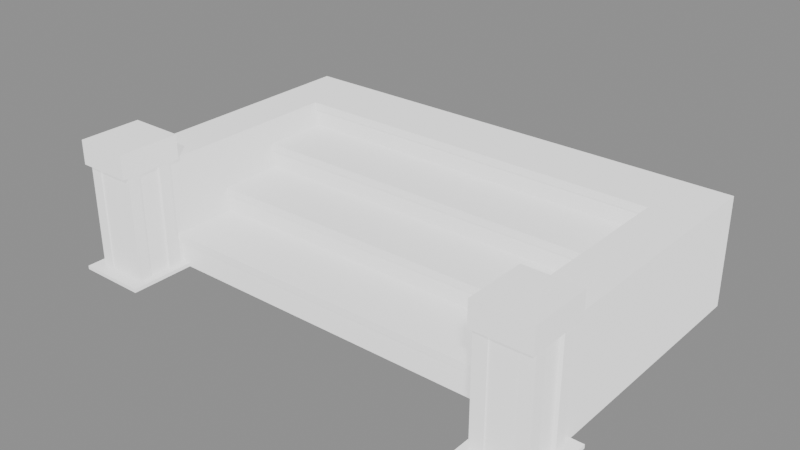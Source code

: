 # Source: ZMD_Blender_Tool.blend  (saved by Blender 5.2.44; exported with 4.5.12 LTS)
import bpy
from mathutils import Matrix  # noqa: F401  (used for matrix-valued properties, if any)

bpy.ops.wm.read_factory_settings(use_empty=True)
scene = bpy.context.scene
scene.name = 'Scene'

# ---- collections
col_s_mod_map02_base_1_002_01 = bpy.data.collections.new('S_mod_map02_base+1_002_01'); scene.collection.children.link(col_s_mod_map02_base_1_002_01)

# ---- materials (node trees are filled in below, after node groups)
mat_m_mod_base02_platform_1_007_02a = bpy.data.materials.new('M_mod_base02_platform+1_007_02a')

# ---- node groups
ng_zmd_lit_two = bpy.data.node_groups.new('ZMD_Lit_Two', 'ShaderNodeTree')
_s = ng_zmd_lit_two.interface.new_socket(name='BSDF', in_out='OUTPUT', socket_type='NodeSocketShader')
_s = ng_zmd_lit_two.interface.new_socket(name='固有色', in_out='OUTPUT', socket_type='NodeSocketColor')
_s.default_value = (0.0, 0.0, 0.0, 0.0)
_s = ng_zmd_lit_two.interface.new_socket(name='粗糙度', in_out='OUTPUT', socket_type='NodeSocketFloat')
_s = ng_zmd_lit_two.interface.new_socket(name='金属度', in_out='OUTPUT', socket_type='NodeSocketFloat')
_s.default_value = 1.0
_s.min_value = 0.0
_s.max_value = 1.0
_s = ng_zmd_lit_two.interface.new_socket(name='法线', in_out='OUTPUT', socket_type='NodeSocketColor')
_s = ng_zmd_lit_two.interface.new_socket(name='Ao', in_out='OUTPUT', socket_type='NodeSocketFloat')
_s = ng_zmd_lit_two.interface.new_socket(name='自发光', in_out='OUTPUT', socket_type='NodeSocketColor')
_s = ng_zmd_lit_two.interface.new_socket(name='透贴', in_out='OUTPUT', socket_type='NodeSocketFloat')
_s = ng_zmd_lit_two.interface.new_socket(name='顶点色', in_out='OUTPUT', socket_type='NodeSocketColor')
_s = ng_zmd_lit_two.interface.new_socket(name='贴图包', in_out='INPUT', socket_type='')
_s.menu_expanded = False
ng_zmd_lit_two.interface.new_panel('固有色')
_s = ng_zmd_lit_two.interface.new_socket(name='Color_Tiling', in_out='INPUT', socket_type='NodeSocketVector')
_s.default_value = (1.0, 1.0)
_s.min_value = 0.0
_s.max_value = 10.0
_s = ng_zmd_lit_two.interface.new_socket(name='Color_Offset', in_out='INPUT', socket_type='NodeSocketVector')
_s.default_value = (0.0, 0.0)
_s.min_value = -10.0
_s.max_value = 10.0
_s = ng_zmd_lit_two.interface.new_socket(name='Color_UV通道', in_out='INPUT', socket_type='')
_s.default_value = ''
_s.menu_expanded = False
_s = ng_zmd_lit_two.interface.new_socket(name='Color_底色', in_out='INPUT', socket_type='NodeSocketColor')
_s.default_value = (1.0, 1.0, 1.0, 1.0)
_s = ng_zmd_lit_two.interface.new_socket(name='Color_底色覆盖贴图颜色', in_out='INPUT', socket_type='NodeSocketFloat')
_s.subtype = 'FACTOR'
_s.min_value = 0.0
_s.max_value = 1.0
_s = ng_zmd_lit_two.interface.new_socket(name='Color_固有色变亮', in_out='INPUT', socket_type='NodeSocketFloat')
_s.subtype = 'FACTOR'
_s.default_value = 1.0
_s.min_value = 1.0
_s.max_value = 3.0
ng_zmd_lit_two.interface.new_panel('NRO')
_s = ng_zmd_lit_two.interface.new_socket(name='NRO_Tiling', in_out='INPUT', socket_type='NodeSocketVector')
_s.default_value = (1.0, 1.0)
_s.min_value = 0.0
_s.max_value = 10.0
_s = ng_zmd_lit_two.interface.new_socket(name='NRO_Offset', in_out='INPUT', socket_type='NodeSocketVector')
_s.default_value = (0.0, 0.0)
_s.min_value = -10.0
_s.max_value = 10.0
_s = ng_zmd_lit_two.interface.new_socket(name='NRO_UV通道', in_out='INPUT', socket_type='')
_s.default_value = ''
_s.menu_expanded = False
_s = ng_zmd_lit_two.interface.new_socket(name='NRO_法线贴图强度', in_out='INPUT', socket_type='NodeSocketFloat')
_s.subtype = 'FACTOR'
_s.default_value = 1.0
_s.min_value = 0.0
_s.max_value = 2.0
_s = ng_zmd_lit_two.interface.new_socket(name='NRO_双面材质反转背面法线', in_out='INPUT', socket_type='NodeSocketBool')
_s = ng_zmd_lit_two.interface.new_socket(name='NRO_使用本体法线', in_out='INPUT', socket_type='')
_s.default_value = ''
_s.menu_expanded = False
_s = ng_zmd_lit_two.interface.new_socket(name='本体法线贴图强度', in_out='INPUT', socket_type='NodeSocketFloat')
_s.subtype = 'FACTOR'
_s.default_value = 1.0
_s.min_value = 0.0
_s.max_value = 2.0
_s = ng_zmd_lit_two.interface.new_socket(name='本体法线AO强度', in_out='INPUT', socket_type='NodeSocketFloat')
_s.subtype = 'FACTOR'
_s.min_value = 0.0
_s.max_value = 1.0
ng_zmd_lit_two.interface.new_panel('PBR设置')
_s = ng_zmd_lit_two.interface.new_socket(name='PBR_Specular(Default 0.5)', in_out='INPUT', socket_type='NodeSocketFloat')
_s.subtype = 'FACTOR'
_s.default_value = 0.5
_s.min_value = 0.0
_s.max_value = 1.0
_s = ng_zmd_lit_two.interface.new_socket(name='PBR_最小粗糙度', in_out='INPUT', socket_type='NodeSocketFloat')
_s.subtype = 'FACTOR'
_s.min_value = 0.0
_s.max_value = 1.0
_s = ng_zmd_lit_two.interface.new_socket(name='PBR_最大粗糙度', in_out='INPUT', socket_type='NodeSocketFloat')
_s.subtype = 'FACTOR'
_s.default_value = 1.0
_s.min_value = 0.0
_s.max_value = 1.0
_s = ng_zmd_lit_two.interface.new_socket(name='PBR_AO强度', in_out='INPUT', socket_type='NodeSocketFloat')
_s.subtype = 'FACTOR'
_s.default_value = 1.0
_s.min_value = 0.0
_s.max_value = 1.0
ng_zmd_lit_two.interface.new_panel('自发光')
_s = ng_zmd_lit_two.interface.new_socket(name='自发光_通道', in_out='INPUT', socket_type='')
_s.default_value = ''
_s.menu_expanded = False
_s = ng_zmd_lit_two.interface.new_socket(name='自发光_UV', in_out='INPUT', socket_type='')
_s.default_value = ''
_s.menu_expanded = False
_s = ng_zmd_lit_two.interface.new_socket(name='自发光_不受固有色影响', in_out='INPUT', socket_type='NodeSocketBool')
_s.default_value = True
_s = ng_zmd_lit_two.interface.new_socket(name='自发光_颜色', in_out='INPUT', socket_type='NodeSocketColor')
_s.default_value = (1.0, 1.0, 1.0, 1.0)
_s = ng_zmd_lit_two.interface.new_socket(name='自发光_Emissive Speed', in_out='INPUT', socket_type='NodeSocketVector')
_s.default_value = (0.0, 0.0, 0.0, 0.0)
ng_zmd_lit_two.interface.new_panel('三通道混合')
_s = ng_zmd_lit_two.interface.new_socket(name='混合_三通道Mask贴图 - 仅PC', in_out='INPUT', socket_type='')
_s.default_value = ''
_s.menu_expanded = False
_s = ng_zmd_lit_two.interface.new_socket(name='混合_Tiling', in_out='INPUT', socket_type='NodeSocketVector')
_s.default_value = (1.0, 1.0)
_s = ng_zmd_lit_two.interface.new_socket(name='混合_Offset', in_out='INPUT', socket_type='NodeSocketVector')
_s.default_value = (0.0, 0.0)
_s = ng_zmd_lit_two.interface.new_socket(name='混合_UV通道', in_out='INPUT', socket_type='')
_s.default_value = ''
_s.menu_expanded = False
_s = ng_zmd_lit_two.interface.new_socket(name='混合_Mask R Color', in_out='INPUT', socket_type='NodeSocketColor')
_s.default_value = (1.0, 0.0, 0.0, 1.0)
_s = ng_zmd_lit_two.interface.new_socket(name='混合_Mask R Scale', in_out='INPUT', socket_type='NodeSocketFloat')
_s.subtype = 'FACTOR'
_s.min_value = 0.0
_s.max_value = 1.0
_s = ng_zmd_lit_two.interface.new_socket(name='混合_Mask R Offset', in_out='INPUT', socket_type='NodeSocketFloat')
_s.subtype = 'FACTOR'
_s.min_value = -1.0
_s.max_value = 1.0
_s = ng_zmd_lit_two.interface.new_socket(name='混合_Mask R Roughness', in_out='INPUT', socket_type='NodeSocketFloat')
_s.subtype = 'FACTOR'
_s.default_value = 0.25
_s.min_value = 0.0
_s.max_value = 1.0
_s = ng_zmd_lit_two.interface.new_socket(name='混合_Mask R Metallic', in_out='INPUT', socket_type='NodeSocketFloat')
_s.subtype = 'FACTOR'
_s.min_value = 0.0
_s.max_value = 1.0
_s = ng_zmd_lit_two.interface.new_socket(name='混合_Mask G Color', in_out='INPUT', socket_type='NodeSocketColor')
_s.default_value = (0.0, 1.0, 0.0, 1.0)
_s = ng_zmd_lit_two.interface.new_socket(name='混合_Mask G Scale', in_out='INPUT', socket_type='NodeSocketFloat')
_s.subtype = 'FACTOR'
_s.min_value = 0.0
_s.max_value = 1.0
_s = ng_zmd_lit_two.interface.new_socket(name='混合_Mask G Offset', in_out='INPUT', socket_type='NodeSocketFloat')
_s.subtype = 'FACTOR'
_s.min_value = -1.0
_s.max_value = 1.0
_s = ng_zmd_lit_two.interface.new_socket(name='混合_Mask G Roughness', in_out='INPUT', socket_type='NodeSocketFloat')
_s.subtype = 'FACTOR'
_s.default_value = 0.25
_s.min_value = 0.0
_s.max_value = 1.0
_s = ng_zmd_lit_two.interface.new_socket(name='混合_Mask G Metallic', in_out='INPUT', socket_type='NodeSocketFloat')
_s.subtype = 'FACTOR'
_s.min_value = 0.0
_s.max_value = 1.0
_s = ng_zmd_lit_two.interface.new_socket(name='混合_Mask B Color', in_out='INPUT', socket_type='NodeSocketColor')
_s.default_value = (0.0, 0.0, 1.0, 1.0)
_s = ng_zmd_lit_two.interface.new_socket(name='混合_Mask B Scale', in_out='INPUT', socket_type='NodeSocketFloat')
_s.subtype = 'FACTOR'
_s.min_value = 0.0
_s.max_value = 1.0
_s = ng_zmd_lit_two.interface.new_socket(name='混合_Mask B Offset', in_out='INPUT', socket_type='NodeSocketFloat')
_s.subtype = 'FACTOR'
_s.min_value = -1.0
_s.max_value = 1.0
_s = ng_zmd_lit_two.interface.new_socket(name='混合_Mask B Roughness', in_out='INPUT', socket_type='NodeSocketFloat')
_s.subtype = 'FACTOR'
_s.default_value = 0.25
_s.min_value = 0.0
_s.max_value = 1.0
_s = ng_zmd_lit_two.interface.new_socket(name='混合_Mask B Metallic', in_out='INPUT', socket_type='NodeSocketFloat')
_s.subtype = 'FACTOR'
_s.min_value = 0.0
_s.max_value = 1.0
ng_zmd_lit_two.interface.new_panel('透贴')
_s = ng_zmd_lit_two.interface.new_socket(name='透贴_通道', in_out='INPUT', socket_type='')
_s.default_value = ''
_s.menu_expanded = False
_s = ng_zmd_lit_two.interface.new_socket(name='透贴_Clip Threshold', in_out='INPUT', socket_type='NodeSocketFloat')
_s.subtype = 'FACTOR'
_s.default_value = 0.5
_s.min_value = 0.0
_s.max_value = 1.0
_N = ng_zmd_lit_two.nodes; _L = ng_zmd_lit_two.links
n0 = _N.new('NodeGroupInput'); n0.name = '组输入.003'; n0.location = (-6450, 2339)
n0.width = 195
n1 = _N.new('ShaderNodeSeparateColor'); n1.name = '分离颜色'; n1.location = (-4783, 2234)
n1.hide = True
n2 = _N.new('ShaderNodeCombineColor'); n2.name = '合并颜色'; n2.location = (-4605, 2265)
n2.width = 131
n2.hide = True
n2.inputs[2].default_value = 1.0
n3 = _N.new('NodeUndefined'); n3.name = 'Evaluate Closure'; n3.location = (-5074, 2337)
n3.inputs[3].default_value = (0.0, 0.0, 0.0)
n3.inputs[4].default_value = (0.0, 0.0, 0.0)
n4 = _N.new('GeometryNodeMenuSwitch'); n4.name = '菜单切换'; n4.location = (-5608, 1921)
n4.enum_items.clear()
_it = n4.enum_items.new('UV0')
_it = n4.enum_items.new('UV1')
n4.enum_definition.enum_definition.enum_definition.enum_definition.data_type = 'VECTOR'
n4.enum_definition.enum_definition.enum_definition.data_type = 'VECTOR'
n4.enum_definition.enum_definition.data_type = 'VECTOR'
n4.enum_definition.data_type = 'VECTOR'
n4.data_type = 'VECTOR'
n5 = _N.new('GeometryNodeMenuSwitch'); n5.name = '菜单切换.001'; n5.location = (-5610, 1737)
n5.enum_items.clear()
_it = n5.enum_items.new('UV0')
_it = n5.enum_items.new('UV1')
n5.enum_definition.enum_definition.enum_definition.enum_definition.data_type = 'VECTOR'
n5.enum_definition.enum_definition.enum_definition.data_type = 'VECTOR'
n5.enum_definition.enum_definition.data_type = 'VECTOR'
n5.enum_definition.data_type = 'VECTOR'
n5.data_type = 'VECTOR'
n6 = _N.new('ShaderNodeUVMap'); n6.name = 'UV Map'; n6.location = (-6008, 1636)
n6.width = 158
n6.hide = True
n6.uv_map = '1U'
n7 = _N.new('ShaderNodeUVMap'); n7.name = 'UV Map.001'; n7.location = (-6009, 1600)
n7.width = 152
n7.hide = True
n7.uv_map = '2U'
n8 = _N.new('ShaderNodeVectorMath'); n8.name = 'Vector Math'; n8.location = (-5421, 1882)
n8.hide = True
n8.operation = 'MULTIPLY'
n9 = _N.new('ShaderNodeVectorMath'); n9.name = 'Vector Math.001'; n9.location = (-5427, 1832)
n9.hide = True
n10 = _N.new('ShaderNodeVectorMath'); n10.name = 'Vector Math.002'; n10.location = (-5418, 1732)
n10.hide = True
n10.operation = 'MULTIPLY'
n11 = _N.new('ShaderNodeVectorMath'); n11.name = 'Vector Math.003'; n11.location = (-5418, 1696)
n11.width = 142
n11.hide = True
n12 = _N.new('NodeGroupInput'); n12.name = '组输入.004'; n12.location = (3987, 2533)
n12.width = 214
n13 = _N.new('GeometryNodeMenuSwitch'); n13.name = '菜单切换.002'; n13.location = (4617, 2501)
n13.enum_items.clear()
_it = n13.enum_items.new('不启用')
_it = n13.enum_items.new('Off')
_it = n13.enum_items.new('Legacy')
_it = n13.enum_items.new('G With Normal')
n14 = _N.new('NodeUndefined'); n14.name = '合并捆包'; n14.location = (-4387, 2324)
n15 = _N.new('NodeUndefined'); n15.name = '分离捆包.001'; n15.location = (109, -61)
n16 = _N.new('NodeUndefined'); n16.name = '合并捆包.002'; n16.location = (1110, -36)
n16.inputs[1].default_value = 0.0
n17 = _N.new('NodeGroupInput'); n17.name = '组输入.006'; n17.location = (29, -320)
n17.width = 195
n18 = _N.new('NodeFrame'); n18.name = '自发光.001'; n18.location = (9615, 2308)
n18.label = '透贴_Base_A'
n18.width = 1320
n19 = _N.new('NodeUndefined'); n19.name = '分离捆包.002'; n19.location = (195, -58)
n20 = _N.new('NodeUndefined'); n20.name = '合并捆包.003'; n20.location = (769, -36)
n21 = _N.new('NodeFrame'); n21.name = '自发光.002'; n21.location = (-1144, 2521)
n21.label = 'PBR配置'
n21.width = 980
n22 = _N.new('ShaderNodeMath'); n22.name = '运算'; n22.location = (807, -314)
n22.hide = True
n22.operation = 'GREATER_THAN'
n22.use_clamp = True
n23 = _N.new('ShaderNodeMapRange'); n23.name = '映射范围'; n23.location = (536, -161)
n23.hide = True
n24 = _N.new('NodeGroupInput'); n24.name = '组输入.007'; n24.location = (29, -275)
n24.width = 195
n25 = _N.new('ShaderNodeMix'); n25.name = '混合.002'; n25.location = (575, -276)
n26 = _N.new('NodeUndefined'); n26.name = '分离捆包.003'; n26.location = (29, -401)
n27 = _N.new('NodeGroupOutput'); n27.name = '组输出.001'; n27.location = (1496, -354)
n28 = _N.new('ShaderNodeVertexColor'); n28.name = 'Color Attribute.001'; n28.location = (1192, -588)
n29 = _N.new('ShaderNodeNormalMap'); n29.name = '法线贴图.001'; n29.location = (717, -540)
n29.hide = True
n30 = _N.new('ShaderNodeMix'); n30.name = '混合.007'; n30.location = (272, -403)
n30.hide = True
n30.data_type = 'RGBA'
n30.blend_type = 'MULTIPLY'
n31 = _N.new('ShaderNodeBsdfPrincipled'); n31.name = '原理化 BSDF.001'; n31.location = (915, -360)
n31.inputs[28].default_value = 1.0
n32 = _N.new('NodeFrame'); n32.name = '帧.001'; n32.location = (14386, 3243)
n32.label = '材质输出'
n32.width = 1665
n33 = _N.new('NodeUndefined'); n33.name = '分离捆包.004'; n33.location = (1240, -36)
n34 = _N.new('NodeReroute'); n34.name = '转接点'; n34.location = (237, -41)
n34.width = 14
n35 = _N.new('NodeReroute'); n35.name = '转接点.001'; n35.location = (238, -66)
n35.width = 14
n35.socket_idname = 'NodeSocketFloat'
n36 = _N.new('NodeReroute'); n36.name = '转接点.002'; n36.location = (240, -92)
n36.width = 14
n36.socket_idname = 'NodeSocketFloat'
n37 = _N.new('NodeReroute'); n37.name = '转接点.003'; n37.location = (241, -115)
n37.width = 14
n38 = _N.new('NodeReroute'); n38.name = '转接点.004'; n38.location = (244, -141)
n38.width = 14
n38.socket_idname = 'NodeSocketFloat'
n39 = _N.new('NodeReroute'); n39.name = '转接点.011'; n39.location = (245, -166)
n39.width = 14
n40 = _N.new('NodeReroute'); n40.name = '转接点.012'; n40.location = (244, -197)
n40.width = 14
n40.socket_idname = 'NodeSocketFloat'
n41 = _N.new('ShaderNodeMix'); n41.name = '混合'; n41.location = (2203, -283)
n41.label = '颜色'
n41.data_type = 'RGBA'
n42 = _N.new('ShaderNodeMix'); n42.name = '混合.008'; n42.location = (2203, -508)
n42.label = '粗糙度'
n43 = _N.new('ShaderNodeMix'); n43.name = '混合.009'; n43.location = (2202, -683)
n43.label = '金属度'
n44 = _N.new('ShaderNodeMix'); n44.name = '混合.010'; n44.location = (2199, -878)
n44.label = 'AO'
n44.hide = True
n44.inputs[3].default_value = 1.0
n45 = _N.new('ShaderNodeMix'); n45.name = '混合.011'; n45.location = (2194, -935)
n45.label = '法线'
n45.hide = True
n45.data_type = 'RGBA'
n45.inputs[7].default_value = (0.214, 0.214, 1.0, 1.0)
n46 = _N.new('ShaderNodeSeparateColor'); n46.name = '分离颜色.001'; n46.location = (996, -331)
n47 = _N.new('NodeReroute'); n47.name = '转接点.013'; n47.location = (2023, -437)
n47.width = 14
n47.socket_idname = 'NodeSocketFloat'
n48 = _N.new('ShaderNodeMix'); n48.name = '混合.012'; n48.location = (2492, -290)
n48.label = '颜色'
n48.data_type = 'RGBA'
n49 = _N.new('ShaderNodeMix'); n49.name = '混合.013'; n49.location = (2491, -515)
n49.label = '粗糙度'
n50 = _N.new('ShaderNodeMix'); n50.name = '混合.014'; n50.location = (2490, -690)
n50.label = '金属度'
n51 = _N.new('ShaderNodeMix'); n51.name = '混合.015'; n51.location = (2487, -884)
n51.label = 'AO'
n51.hide = True
n51.inputs[3].default_value = 1.0
n52 = _N.new('ShaderNodeMix'); n52.name = '混合.016'; n52.location = (2482, -941)
n52.label = '法线'
n52.hide = True
n52.data_type = 'RGBA'
n52.inputs[7].default_value = (0.214, 0.214, 1.0, 1.0)
n53 = _N.new('NodeReroute'); n53.name = '转接点.014'; n53.location = (2311, -444)
n53.width = 14
n53.socket_idname = 'NodeSocketFloat'
n54 = _N.new('ShaderNodeMix'); n54.name = '混合.017'; n54.location = (2775, -295)
n54.label = '颜色'
n54.data_type = 'RGBA'
n55 = _N.new('ShaderNodeMix'); n55.name = '混合.018'; n55.location = (2775, -520)
n55.label = '粗糙度'
n56 = _N.new('ShaderNodeMix'); n56.name = '混合.019'; n56.location = (2774, -695)
n56.label = '金属度'
n57 = _N.new('ShaderNodeMix'); n57.name = '混合.020'; n57.location = (2770, -891)
n57.label = 'AO'
n57.hide = True
n57.inputs[3].default_value = 1.0
n58 = _N.new('ShaderNodeMix'); n58.name = '混合.021'; n58.location = (2766, -946)
n58.label = '法线'
n58.hide = True
n58.data_type = 'RGBA'
n58.inputs[7].default_value = (0.214, 0.214, 1.0, 1.0)
n59 = _N.new('NodeReroute'); n59.name = '转接点.015'; n59.location = (2595, -449)
n59.width = 14
n59.socket_idname = 'NodeSocketFloat'
n60 = _N.new('NodeUndefined'); n60.name = '合并捆包.004'; n60.location = (3117, -46)
n61 = _N.new('NodeFrame'); n61.name = '帧.002'; n61.location = (460, 1904)
n61.label = '混合_Off模式'
n61.width = 3401
n62 = _N.new('NodeGroupInput'); n62.name = '组输入.008'; n62.location = (939, -545)
n62.width = 214
n63 = _N.new('ShaderNodeMath'); n63.name = 'Math'; n63.location = (1263, -394)
n63.hide = True
n63.operation = 'MULTIPLY'
n64 = _N.new('ShaderNodeBrightContrast'); n64.name = 'Brightness/Contrast'; n64.location = (1265, -353)
n64.hide = True
n65 = _N.new('ShaderNodeMath'); n65.name = 'Math.001'; n65.location = (1263, -481)
n65.hide = True
n65.operation = 'MULTIPLY'
n66 = _N.new('ShaderNodeBrightContrast'); n66.name = 'Brightness/Contrast.001'; n66.location = (1265, -440)
n66.hide = True
n67 = _N.new('ShaderNodeMath'); n67.name = 'Math.002'; n67.location = (1256, -563)
n67.hide = True
n67.operation = 'MULTIPLY'
n68 = _N.new('ShaderNodeBrightContrast'); n68.name = 'Brightness/Contrast.002'; n68.location = (1258, -522)
n68.hide = True
n69 = _N.new('NodeUndefined'); n69.name = '分离捆包.006'; n69.location = (144, -163)
n70 = _N.new('NodeUndefined'); n70.name = '合并捆包.006'; n70.location = (1530, -152)
n70.inputs[1].default_value = 0.0
n71 = _N.new('NodeGroupInput'); n71.name = '组输入.009'; n71.location = (30, -36)
n71.width = 195
n72 = _N.new('ShaderNodeVectorMath'); n72.name = '矢量运算.002'; n72.location = (1190, -353)
n72.hide = True
n73 = _N.new('ShaderNodeMix'); n73.name = '混合.022'; n73.location = (1328, -140)
n73.hide = True
n73.data_type = 'RGBA'
n74 = _N.new('ShaderNodeVectorMath'); n74.name = '矢量运算.003'; n74.location = (874, -258)
n74.hide = True
n74.operation = 'MULTIPLY'
n75 = _N.new('NodeFrame'); n75.name = '自发光.003'; n75.location = (6029, 1262)
n75.label = '自发光_Base_A'
n75.width = 1740
n76 = _N.new('NodeReroute'); n76.name = '转接点.018'; n76.location = (747, -368)
n76.width = 14
n76.socket_idname = 'NodeSocketVector4D'
n77 = _N.new('NodeReroute'); n77.name = '转接点.019'; n77.location = (1126, -321)
n77.width = 14
n77.socket_idname = 'NodeSocketVector'
n78 = _N.new('NodeGroupInput'); n78.name = '组输入.010'; n78.location = (7785, 2629)
n78.width = 195
n79 = _N.new('GeometryNodeMenuSwitch'); n79.name = '菜单切换.009'; n79.location = (8217, 2604)
n79.enum_items.clear()
_it = n79.enum_items.new('不启用')
_it = n79.enum_items.new('Emissive Map')
_it = n79.enum_items.new('Base Color A')
_it = n79.enum_items.new('Normal Map A')
n80 = _N.new('NodeReroute'); n80.name = '转接点.005'; n80.location = (5990, 919)
n80.width = 14
n80.socket_idname = 'NodeSocketBundle'
n81 = _N.new('NodeGroupInput'); n81.name = '组输入.012'; n81.location = (10777, 2664)
n81.width = 195
n82 = _N.new('GeometryNodeMenuSwitch'); n82.name = '菜单切换.004'; n82.location = (11176, 2630)
n82.enum_items.clear()
_it = n82.enum_items.new('不启用')
_it = n82.enum_items.new('Base Color_A')
_it = n82.enum_items.new('NRO_A')
n83 = _N.new('NodeUndefined'); n83.name = '分离捆包.008'; n83.location = (109, -61)
n84 = _N.new('NodeUndefined'); n84.name = '合并捆包.008'; n84.location = (1110, -36)
n84.inputs[4].default_value = 1.0
n85 = _N.new('NodeGroupInput'); n85.name = '组输入.013'; n85.location = (29, -320)
n85.width = 195
n86 = _N.new('NodeFrame'); n86.name = '自发光.005'; n86.location = (9610, 1850)
n86.label = '透贴_NRO_A'
n86.width = 1320
n87 = _N.new('ShaderNodeMath'); n87.name = '运算.001'; n87.location = (827, -268)
n87.hide = True
n87.operation = 'GREATER_THAN'
n87.use_clamp = True
n88 = _N.new('NodeReroute'); n88.name = '转接点.006'; n88.location = (9636, 2041)
n88.width = 14
n88.socket_idname = 'NodeSocketBundle'
n89 = _N.new('NodeUndefined'); n89.name = '分离捆包.009'; n89.location = (631, -162)
n90 = _N.new('NodeUndefined'); n90.name = '合并捆包.009'; n90.location = (2079, -150)
n91 = _N.new('NodeGroupInput'); n91.name = '组输入.014'; n91.location = (517, -36)
n91.width = 195
n92 = _N.new('ShaderNodeVectorMath'); n92.name = '矢量运算.006'; n92.location = (1573, -353)
n92.hide = True
n93 = _N.new('ShaderNodeMix'); n93.name = '混合.024'; n93.location = (1884, -172)
n93.hide = True
n93.data_type = 'RGBA'
n94 = _N.new('ShaderNodeVectorMath'); n94.name = '矢量运算.007'; n94.location = (1241, -296)
n94.hide = True
n94.operation = 'MULTIPLY'
n95 = _N.new('NodeFrame'); n95.name = '自发光.006'; n95.location = (5548, 2096)
n95.label = '自发光_Emissive Map'
n95.width = 2290
n96 = _N.new('NodeReroute'); n96.name = '转接点.022'; n96.location = (1235, -368)
n96.width = 14
n96.socket_idname = 'NodeSocketVector4D'
n97 = _N.new('NodeReroute'); n97.name = '转接点.023'; n97.location = (1507, -320)
n97.width = 14
n97.socket_idname = 'NodeSocketVector'
n98 = _N.new('NodeReroute'); n98.name = '转接点.007'; n98.location = (-5825, 1619)
n98.width = 14
n98.socket_idname = 'NodeSocketVector'
n99 = _N.new('NodeReroute'); n99.name = '转接点.008'; n99.location = (-5824, 1588)
n99.width = 14
n99.socket_idname = 'NodeSocketVector'
n100 = _N.new('NodeGroupInput'); n100.name = '组输入.005'; n100.location = (30, -380)
n100.width = 195
n101 = _N.new('NodeUndefined'); n101.name = 'Evaluate Closure.001'; n101.location = (693, -379)
n101.inputs[1].default_value = (0.0, 0.0, 0.0)
n101.inputs[2].default_value = (0.0, 0.0, 0.0)
n101.inputs[3].default_value = (0.0, 0.0, 0.0)
n102 = _N.new('ShaderNodeUVMap'); n102.name = 'UV Map.002'; n102.location = (51, -534)
n102.width = 158
n102.hide = True
n102.uv_map = '1U'
n103 = _N.new('ShaderNodeUVMap'); n103.name = 'UV Map.003'; n103.location = (50, -571)
n103.width = 152
n103.hide = True
n103.uv_map = '2U'
n104 = _N.new('GeometryNodeMenuSwitch'); n104.name = '菜单切换.010'; n104.location = (299, -464)
n104.enum_items.clear()
_it = n104.enum_items.new('UV0')
_it = n104.enum_items.new('UV1')
n104.enum_definition.enum_definition.enum_definition.enum_definition.data_type = 'VECTOR'
n104.enum_definition.enum_definition.enum_definition.data_type = 'VECTOR'
n104.enum_definition.enum_definition.data_type = 'VECTOR'
n104.enum_definition.data_type = 'VECTOR'
n104.data_type = 'VECTOR'
n105 = _N.new('ShaderNodeVectorMath'); n105.name = 'Vector Math.014'; n105.location = (498, -509)
n105.hide = True
n105.operation = 'MULTIPLY'
n106 = _N.new('ShaderNodeVectorMath'); n106.name = 'Vector Math.015'; n106.location = (499, -540)
n106.width = 158
n106.hide = True
n107 = _N.new('NodeReroute'); n107.name = '转接点.009'; n107.location = (234, -551)
n107.width = 14
n107.socket_idname = 'NodeSocketVector'
n108 = _N.new('NodeReroute'); n108.name = '转接点.010'; n108.location = (235, -583)
n108.width = 14
n108.socket_idname = 'NodeSocketVector'
n109 = _N.new('NodeGroupInput'); n109.name = '组输入.015'; n109.location = (30, -415)
n109.width = 195
n110 = _N.new('ShaderNodeUVMap'); n110.name = 'UV Map.004'; n110.location = (42, -562)
n110.width = 158
n110.hide = True
n110.uv_map = '1U'
n111 = _N.new('ShaderNodeUVMap'); n111.name = 'UV Map.005'; n111.location = (41, -599)
n111.width = 152
n111.hide = True
n111.uv_map = '2U'
n112 = _N.new('GeometryNodeMenuSwitch'); n112.name = '菜单切换.006'; n112.location = (290, -474)
n112.enum_items.clear()
_it = n112.enum_items.new('UV0')
_it = n112.enum_items.new('UV1')
n112.enum_definition.enum_definition.enum_definition.enum_definition.data_type = 'VECTOR'
n112.enum_definition.enum_definition.enum_definition.data_type = 'VECTOR'
n112.enum_definition.enum_definition.data_type = 'VECTOR'
n112.enum_definition.data_type = 'VECTOR'
n112.data_type = 'VECTOR'
n113 = _N.new('ShaderNodeVectorMath'); n113.name = 'Vector Math.006'; n113.location = (478, -489)
n113.hide = True
n113.operation = 'MULTIPLY'
n114 = _N.new('ShaderNodeVectorMath'); n114.name = 'Vector Math.007'; n114.location = (479, -520)
n114.width = 142
n114.hide = True
n115 = _N.new('NodeUndefined'); n115.name = 'Evaluate Closure.002'; n115.location = (682, -375)
n115.inputs[1].default_value = (0.0, 0.0, 0.0)
n115.inputs[2].default_value = (0.0, 0.0, 0.0)
n115.inputs[4].default_value = (0.0, 0.0, 0.0)
n116 = _N.new('NodeReroute'); n116.name = '转接点.016'; n116.location = (874, 2424)
n116.width = 14
n116.socket_idname = 'NodeSocketBundle'
n117 = _N.new('ShaderNodeSeparateColor'); n117.name = '分离颜色.002'; n117.location = (920, -389)
n118 = _N.new('NodeUndefined'); n118.name = '合并捆包.001'; n118.location = (10883, 2542)
n118.hide = True
n118.inputs[6].default_value = 1.0
n119 = _N.new('NodeUndefined'); n119.name = '分离捆包.011'; n119.location = (10707, 2542)
n119.hide = True
n120 = _N.new('NodeGroupInput'); n120.name = '组输入.016'; n120.location = (50, -320)
n120.width = 195
n121 = _N.new('NodeGroupInput'); n121.name = '组输入'; n121.location = (29, -514)
n121.width = 223
n122 = _N.new('GeometryNodeMenuSwitch'); n122.name = '菜单切换.003'; n122.location = (13771, 2694)
n122.enum_items.clear()
_it = n122.enum_items.new('关闭本体法线')
_it = n122.enum_items.new('开启本体法线')
n123 = _N.new('NodeUndefined'); n123.name = 'Evaluate Closure.003'; n123.location = (330, -299)
n123.inputs[1].default_value = (0.0, 0.0, 0.0)
n123.inputs[2].default_value = (0.0, 0.0, 0.0)
n123.inputs[3].default_value = (0.0, 0.0, 0.0)
n123.inputs[4].default_value = (0.0, 0.0, 0.0)
n124 = _N.new('ShaderNodeBrightContrast'); n124.name = '亮度/对比度'; n124.location = (689, -316)
n125 = _N.new('ShaderNodeMath'); n125.name = '运算.002'; n125.location = (442, -442)
n125.hide = True
n125.operation = 'SUBTRACT'
n125.inputs[1].default_value = 1.0
n126 = _N.new('ShaderNodeMix'); n126.name = '混合.001'; n126.location = (699, -472)
n126.inputs[2].default_value = 1.0
n127 = _N.new('NodeUndefined'); n127.name = '分离捆包.005'; n127.location = (153, -59)
n128 = _N.new('NodeUndefined'); n128.name = '合并捆包.005'; n128.location = (1213, -36)
n129 = _N.new('NodeGroupInput'); n129.name = '组输入.001'; n129.location = (13162, 2760)
n129.width = 223
n130 = _N.new('ShaderNodeMath'); n130.name = '运算.003'; n130.location = (980, -448)
n130.hide = True
n130.operation = 'MULTIPLY'
n131 = _N.new('ShaderNodeMix'); n131.name = '混合.003'; n131.location = (1000, -124)
n131.hide = True
n131.data_type = 'RGBA'
n131.blend_type = 'OVERLAY'
n131.clamp_result = True
n131.inputs[0].default_value = 1.0
n132 = _N.new('NodeFrame'); n132.name = '本体法线'; n132.location = (12090, 2269)
n132.label = '本体法线'
n132.width = 1382
n133 = _N.new('ShaderNodeMath'); n133.name = '运算.004'; n133.location = (408, -418)
n133.hide = True
n133.operation = 'MULTIPLY'
n133.use_clamp = True
n134 = _N.new('NodeUndefined'); n134.name = '分离捆包.010'; n134.location = (143, -243)
n135 = _N.new('NodeUndefined'); n135.name = '合并捆包.010'; n135.location = (1472, -231)
n135.inputs[4].default_value = 1.0
n136 = _N.new('NodeGroupInput'); n136.name = '组输入.017'; n136.location = (29, -117)
n136.width = 195
n137 = _N.new('ShaderNodeVectorMath'); n137.name = '矢量运算.008'; n137.location = (1199, -432)
n137.hide = True
n138 = _N.new('ShaderNodeMix'); n138.name = '混合.025'; n138.location = (1304, -36)
n138.data_type = 'RGBA'
n139 = _N.new('ShaderNodeVectorMath'); n139.name = '矢量运算.009'; n139.location = (857, -362)
n139.hide = True
n139.operation = 'MULTIPLY'
n140 = _N.new('NodeFrame'); n140.name = '自发光.007'; n140.location = (6061, 716)
n140.label = '自发光_NRO_A'
n140.width = 1683
n141 = _N.new('NodeReroute'); n141.name = '转接点.024'; n141.location = (675, -448)
n141.width = 14
n141.socket_idname = 'NodeSocketVector4D'
n142 = _N.new('NodeReroute'); n142.name = '转接点.025'; n142.location = (1125, -401)
n142.width = 14
n142.socket_idname = 'NodeSocketVector'
n143 = _N.new('ShaderNodeMix'); n143.name = '混合.026'; n143.location = (1128, -244)
n143.hide = True
n143.data_type = 'RGBA'
n144 = _N.new('NodeReroute'); n144.name = '转接点.017'; n144.location = (1064, -224)
n144.width = 14
n145 = _N.new('NodeReroute'); n145.name = '转接点.026'; n145.location = (782, -378)
n145.width = 14
n145.socket_idname = 'NodeSocketFloat'
n146 = _N.new('ShaderNodeVectorMath'); n146.name = '矢量运算.010'; n146.location = (857, -435)
n146.hide = True
n146.operation = 'MULTIPLY'
n147 = _N.new('NodeReroute'); n147.name = '转接点.027'; n147.location = (6086, 287)
n147.width = 14
n147.socket_idname = 'NodeSocketBundle'
n148 = _N.new('NodeReroute'); n148.name = '转接点.028'; n148.location = (7811, 456)
n148.width = 14
n148.socket_idname = 'NodeSocketBundle'
n149 = _N.new('NodeReroute'); n149.name = '转接点.020'; n149.location = (755, -280)
n149.width = 14
n149.socket_idname = 'NodeSocketFloat'
n150 = _N.new('ShaderNodeVectorMath'); n150.name = '矢量运算.011'; n150.location = (897, -350)
n150.hide = True
n150.operation = 'MULTIPLY'
n151 = _N.new('ShaderNodeMix'); n151.name = '混合.027'; n151.location = (1153, -195)
n151.hide = True
n151.data_type = 'RGBA'
n152 = _N.new('NodeReroute'); n152.name = '转接点.021'; n152.location = (1114, -157)
n152.width = 14
n153 = _N.new('ShaderNodeVectorMath'); n153.name = '矢量运算.012'; n153.location = (1277, -351)
n153.hide = True
n153.operation = 'MULTIPLY'
n154 = _N.new('NodeReroute'); n154.name = '转接点.029'; n154.location = (1183, -335)
n154.width = 14
n154.socket_idname = 'NodeSocketFloat'
n155 = _N.new('ShaderNodeMix'); n155.name = '混合.028'; n155.location = (1693, -210)
n155.hide = True
n155.data_type = 'RGBA'
n156 = _N.new('NodeReroute'); n156.name = '转接点.030'; n156.location = (1533, -188)
n156.width = 14
n157 = _N.new('NodeUndefined'); n157.name = '分离捆包.007'; n157.location = (135, -55)
n158 = _N.new('NodeUndefined'); n158.name = '合并捆包.007'; n158.location = (899, -36)
n159 = _N.new('NodeGroupInput'); n159.name = '组输入.011'; n159.location = (29, -386)
n159.width = 195
n160 = _N.new('ShaderNodeMix'); n160.name = '混合.004'; n160.location = (732, -262)
n160.data_type = 'RGBA'
n160.clamp_result = True
n161 = _N.new('ShaderNodeVectorMath'); n161.name = '矢量运算'; n161.location = (522, -326)
n161.hide = True
n161.operation = 'MULTIPLY'
n162 = _N.new('ShaderNodeVectorMath'); n162.name = '矢量运算.001'; n162.location = (350, -301)
n162.hide = True
n162.operation = 'MULTIPLY'
n163 = _N.new('NodeFrame'); n163.name = '帧'; n163.location = (-3925, 2360)
n163.label = '基础固有色颜色调整'
n163.width = 1110
n164 = _N.new('NodeUndefined'); n164.name = '分离捆包.012'; n164.location = (43, -55)
n165 = _N.new('NodeUndefined'); n165.name = '合并捆包.011'; n165.location = (886, -36)
n166 = _N.new('NodeGroupInput'); n166.name = '组输入.018'; n166.location = (29, -289)
n166.width = 195
n167 = _N.new('ShaderNodeVectorMath'); n167.name = '矢量运算.005'; n167.location = (-2484, 599)
n167.operation = 'MULTIPLY'
n167.inputs[1].default_value = (2.0, 2.0, 2.0)
n168 = _N.new('NodeFrame'); n168.name = '帧.003'; n168.location = (-2440, 2373)
n168.label = '基础法线调整'
n168.width = 1097
n169 = _N.new('ShaderNodeVectorMath'); n169.name = '矢量运算.013'; n169.location = (-2323, 578)
n169.operation = 'SUBTRACT'
n169.inputs[1].default_value = (1.0, 1.0, 1.0)
n170 = _N.new('ShaderNodeVectorMath'); n170.name = '矢量运算.014'; n170.location = (-2144, 583)
n170.operation = 'SCALE'
n170.inputs[1].default_value = (1.0, 1.0, 1.0)
n171 = _N.new('ShaderNodeCombineXYZ'); n171.name = '合并 XYZ'; n171.location = (-1110, 586)
n172 = _N.new('ShaderNodeSeparateXYZ'); n172.name = '分离 XYZ'; n172.location = (-2139, 364)
n173 = _N.new('ShaderNodeMath'); n173.name = '运算.005'; n173.location = (-1835, 466)
n173.operation = 'POWER'
n173.inputs[1].default_value = 2.0
n174 = _N.new('ShaderNodeMath'); n174.name = '运算.006'; n174.location = (-1840, 305)
n174.operation = 'POWER'
n174.inputs[1].default_value = 2.0
n175 = _N.new('ShaderNodeMath'); n175.name = '运算.007'; n175.location = (-1649, 398)
n176 = _N.new('ShaderNodeMath'); n176.name = '运算.008'; n176.location = (-1459, 379)
n176.operation = 'SUBTRACT'
n176.inputs[0].default_value = 1.0
n177 = _N.new('ShaderNodeMath'); n177.name = '运算.009'; n177.location = (-1292, 401)
n177.operation = 'SQRT'
n177.inputs[1].default_value = 1.0
n178 = _N.new('ShaderNodeSeparateXYZ'); n178.name = '分离 XYZ.001'; n178.location = (-1586, 597)
n179 = _N.new('ShaderNodeSeparateColor'); n179.name = '分离 RGB.023'; n179.location = (-2045, 1770)
n179.hide = True
n180 = _N.new('ShaderNodeCombineColor'); n180.name = '合并 RGB.014'; n180.location = (-1623, 1776)
n180.hide = True
n181 = _N.new('ShaderNodeMath'); n181.name = '运算.075'; n181.location = (-2044, 1838)
n181.hide = True
n181.inputs[1].default_value = 1.0
n181.inputs[2].default_value = 0.0
n182 = _N.new('ShaderNodeMath'); n182.name = '运算.076'; n182.location = (-2044, 1872)
n182.hide = True
n182.operation = 'SUBTRACT'
n182.inputs[0].default_value = 0.0
n182.inputs[2].default_value = 0.0
n183 = _N.new('ShaderNodeMix'); n183.name = '混合.033'; n183.location = (-1825, 1866)
n183.width = 153
n183.hide = True
n184 = _N.new('ShaderNodeMix'); n184.name = '混合.034'; n184.location = (-1819, 1813)
n184.hide = True
n185 = _N.new('NodeUndefined'); n185.name = 'Closure Input.004'; n185.location = (-2643, 1811)
n186 = _N.new('NodeUndefined'); n186.name = 'Closure Output.004'; n186.location = (-1462, 1862)
n187 = _N.new('ShaderNodeMath'); n187.name = 'Node.001'; n187.location = (-2205, 1853)
n187.hide = True
n187.operation = 'SUBTRACT'
n187.inputs[2].default_value = 0.0
n188 = _N.new('ShaderNodeMath'); n188.name = 'Node.002'; n188.location = (-2366, 1835)
n188.hide = True
n188.operation = 'DIVIDE'
n188.inputs[1].default_value = 2.0
n188.inputs[2].default_value = 0.0
n189 = _N.new('NodeUndefined'); n189.name = '解算闭包'; n189.location = (532, -168)
n190 = _N.new('ShaderNodeMix'); n190.name = '混合.005'; n190.location = (1754, -287)
n190.hide = True
n190.inputs[3].default_value = 1.0
n191 = _N.new('ShaderNodeMix'); n191.name = '混合.006'; n191.location = (1228, -289)
n191.hide = True
n191.inputs[3].default_value = 1.0
n15.parent = n18
n16.parent = n18
n17.parent = n18
n19.parent = n21
n20.parent = n21
n22.parent = n18
n23.parent = n21
n24.parent = n21
n25.parent = n21
n26.parent = n32
n27.parent = n32
n28.parent = n32
n29.parent = n32
n30.parent = n32
n31.parent = n32
n33.parent = n61
n34.parent = n32
n35.parent = n32
n36.parent = n32
n37.parent = n32
n38.parent = n32
n39.parent = n32
n40.parent = n32
n41.parent = n61
n42.parent = n61
n43.parent = n61
n44.parent = n61
n45.parent = n61
n46.parent = n61
n47.parent = n61
n48.parent = n61
n49.parent = n61
n50.parent = n61
n51.parent = n61
n52.parent = n61
n53.parent = n61
n54.parent = n61
n55.parent = n61
n56.parent = n61
n57.parent = n61
n58.parent = n61
n59.parent = n61
n60.parent = n61
n62.parent = n61
n63.parent = n61
n64.parent = n61
n65.parent = n61
n66.parent = n61
n67.parent = n61
n68.parent = n61
n69.parent = n75
n70.parent = n75
n71.parent = n75
n72.parent = n75
n73.parent = n75
n74.parent = n75
n76.parent = n75
n77.parent = n75
n83.parent = n86
n84.parent = n86
n85.parent = n86
n87.parent = n86
n89.parent = n95
n90.parent = n95
n91.parent = n95
n92.parent = n95
n93.parent = n95
n94.parent = n95
n96.parent = n95
n97.parent = n95
n100.parent = n95
n101.parent = n95
n102.parent = n95
n103.parent = n95
n104.parent = n95
n105.parent = n95
n106.parent = n95
n107.parent = n95
n108.parent = n95
n109.parent = n61
n110.parent = n61
n111.parent = n61
n112.parent = n61
n113.parent = n61
n114.parent = n61
n115.parent = n61
n117.parent = n95
n120.parent = n61
n121.parent = n132
n123.parent = n132
n124.parent = n132
n125.parent = n132
n126.parent = n132
n127.parent = n132
n128.parent = n132
n130.parent = n132
n131.parent = n132
n133.parent = n21
n134.parent = n140
n135.parent = n140
n136.parent = n140
n137.parent = n140
n138.parent = n140
n139.parent = n140
n141.parent = n140
n142.parent = n140
n143.parent = n140
n144.parent = n140
n145.parent = n140
n146.parent = n140
n149.parent = n75
n150.parent = n75
n151.parent = n75
n152.parent = n75
n153.parent = n95
n154.parent = n95
n155.parent = n95
n156.parent = n95
n157.parent = n163
n158.parent = n163
n159.parent = n163
n160.parent = n163
n161.parent = n163
n162.parent = n163
n164.parent = n168
n165.parent = n168
n166.parent = n168
n189.parent = n168
n190.parent = n95
n191.parent = n75
_L.new(n1.outputs[0], n2.inputs[0])
_L.new(n1.outputs[1], n2.inputs[1])
_L.new(n0.outputs[0], n3.inputs[0])
_L.new(n3.outputs[2], n1.inputs[0])
_L.new(n0.outputs[3], n4.inputs[0])
_L.new(n0.outputs[9], n5.inputs[0])
_L.new(n4.outputs[0], n8.inputs[1])
_L.new(n5.outputs[0], n10.inputs[1])
_L.new(n9.outputs[0], n3.inputs[1])
_L.new(n0.outputs[7], n10.inputs[0])
_L.new(n11.outputs[0], n3.inputs[2])
_L.new(n3.outputs[0], n14.inputs[0])
_L.new(n3.outputs[1], n14.inputs[1])
_L.new(n2.outputs[0], n14.inputs[2])
_L.new(n1.outputs[2], n14.inputs[3])
_L.new(n3.outputs[3], n14.inputs[4])
_L.new(n15.outputs[3], n16.inputs[3])
_L.new(n15.outputs[0], n16.inputs[0])
_L.new(n15.outputs[5], n16.inputs[5])
_L.new(n19.outputs[2], n20.inputs[2])
_L.new(n19.outputs[0], n20.inputs[0])
_L.new(n19.outputs[1], n20.inputs[1])
_L.new(n17.outputs[44], n22.inputs[1])
_L.new(n22.outputs[0], n16.inputs[6])
_L.new(n15.outputs[2], n16.inputs[2])
_L.new(n19.outputs[3], n23.inputs[0])
_L.new(n24.outputs[16], n23.inputs[3])
_L.new(n24.outputs[17], n23.inputs[4])
_L.new(n24.outputs[18], n25.inputs[0])
_L.new(n24.outputs[15], n20.inputs[5])
_L.new(n23.outputs[0], n20.inputs[3])
_L.new(n25.outputs[0], n20.inputs[4])
_L.new(n28.outputs[0], n27.inputs[8])
_L.new(n29.outputs[0], n31.inputs[5])
_L.new(n31.outputs[0], n27.inputs[0])
_L.new(n26.outputs[0], n30.inputs[6])
_L.new(n26.outputs[4], n30.inputs[7])
_L.new(n26.outputs[2], n29.inputs[1])
_L.new(n26.outputs[7], n31.inputs[13])
_L.new(n26.outputs[6], n31.inputs[4])
_L.new(n26.outputs[5], n31.inputs[27])
_L.new(n26.outputs[3], n31.inputs[2])
_L.new(n26.outputs[1], n31.inputs[1])
_L.new(n30.outputs[2], n31.inputs[0])
_L.new(n15.outputs[6], n16.inputs[7])
_L.new(n26.outputs[0], n34.inputs[0])
_L.new(n34.outputs[0], n27.inputs[1])
_L.new(n26.outputs[3], n35.inputs[0])
_L.new(n26.outputs[1], n36.inputs[0])
_L.new(n35.outputs[0], n27.inputs[2])
_L.new(n36.outputs[0], n27.inputs[3])
_L.new(n26.outputs[2], n37.inputs[0])
_L.new(n37.outputs[0], n27.inputs[4])
_L.new(n26.outputs[4], n38.inputs[0])
_L.new(n38.outputs[0], n27.inputs[5])
_L.new(n26.outputs[5], n39.inputs[0])
_L.new(n39.outputs[0], n27.inputs[6])
_L.new(n26.outputs[6], n40.inputs[0])
_L.new(n40.outputs[0], n27.inputs[7])
_L.new(n33.outputs[0], n41.inputs[6])
_L.new(n33.outputs[1], n43.inputs[2])
_L.new(n33.outputs[3], n42.inputs[2])
_L.new(n33.outputs[2], n45.inputs[6])
_L.new(n33.outputs[4], n44.inputs[2])
_L.new(n47.outputs[0], n41.inputs[0])
_L.new(n47.outputs[0], n42.inputs[0])
_L.new(n47.outputs[0], n43.inputs[0])
_L.new(n47.outputs[0], n44.inputs[0])
_L.new(n47.outputs[0], n45.inputs[0])
_L.new(n53.outputs[0], n48.inputs[0])
_L.new(n53.outputs[0], n49.inputs[0])
_L.new(n53.outputs[0], n50.inputs[0])
_L.new(n53.outputs[0], n51.inputs[0])
_L.new(n53.outputs[0], n52.inputs[0])
_L.new(n59.outputs[0], n54.inputs[0])
_L.new(n59.outputs[0], n55.inputs[0])
_L.new(n59.outputs[0], n56.inputs[0])
_L.new(n59.outputs[0], n57.inputs[0])
_L.new(n59.outputs[0], n58.inputs[0])
_L.new(n41.outputs[2], n48.inputs[6])
_L.new(n48.outputs[2], n54.inputs[6])
_L.new(n42.outputs[0], n49.inputs[2])
_L.new(n49.outputs[0], n55.inputs[2])
_L.new(n50.outputs[0], n56.inputs[2])
_L.new(n43.outputs[0], n50.inputs[2])
_L.new(n44.outputs[0], n51.inputs[2])
_L.new(n51.outputs[0], n57.inputs[2])
_L.new(n52.outputs[2], n58.inputs[6])
_L.new(n45.outputs[2], n52.inputs[6])
_L.new(n54.outputs[2], n60.inputs[0])
_L.new(n55.outputs[0], n60.inputs[3])
_L.new(n56.outputs[0], n60.inputs[1])
_L.new(n57.outputs[0], n60.inputs[4])
_L.new(n58.outputs[2], n60.inputs[2])
_L.new(n33.outputs[5], n60.inputs[5])
_L.new(n62.outputs[28], n41.inputs[7])
_L.new(n62.outputs[32], n43.inputs[3])
_L.new(n62.outputs[31], n42.inputs[3])
_L.new(n62.outputs[33], n48.inputs[7])
_L.new(n62.outputs[38], n54.inputs[7])
_L.new(n62.outputs[36], n49.inputs[3])
_L.new(n62.outputs[37], n50.inputs[3])
_L.new(n62.outputs[42], n56.inputs[3])
_L.new(n62.outputs[41], n55.inputs[3])
_L.new(n60.outputs[0], n13.inputs[2])
_L.new(n12.outputs[24], n13.inputs[0])
_L.new(n63.outputs[0], n47.inputs[0])
_L.new(n64.outputs[0], n63.inputs[0])
_L.new(n46.outputs[0], n64.inputs[0])
_L.new(n66.outputs[0], n65.inputs[0])
_L.new(n68.outputs[0], n67.inputs[0])
_L.new(n65.outputs[0], n53.inputs[0])
_L.new(n67.outputs[0], n59.inputs[0])
_L.new(n46.outputs[2], n68.inputs[0])
_L.new(n46.outputs[1], n66.inputs[0])
_L.new(n62.outputs[29], n64.inputs[2])
_L.new(n62.outputs[30], n63.inputs[1])
_L.new(n62.outputs[34], n66.inputs[2])
_L.new(n62.outputs[35], n65.inputs[1])
_L.new(n62.outputs[39], n68.inputs[2])
_L.new(n62.outputs[40], n67.inputs[1])
_L.new(n69.outputs[2], n70.inputs[2])
_L.new(n69.outputs[3], n70.inputs[3])
_L.new(n71.outputs[21], n73.inputs[0])
_L.new(n72.outputs[0], n70.inputs[5])
_L.new(n77.outputs[0], n72.inputs[0])
_L.new(n152.outputs[0], n73.inputs[6])
_L.new(n73.outputs[2], n70.inputs[0])
_L.new(n71.outputs[23], n76.inputs[0])
_L.new(n74.outputs[0], n77.inputs[0])
_L.new(n69.outputs[5], n70.inputs[6])
_L.new(n13.outputs[0], n79.inputs[1])
_L.new(n88.outputs[0], n15.inputs[0])
_L.new(n80.outputs[0], n69.inputs[0])
_L.new(n70.outputs[0], n79.inputs[3])
_L.new(n191.outputs[0], n70.inputs[4])
_L.new(n13.outputs[0], n80.inputs[0])
_L.new(n71.outputs[22], n74.inputs[0])
_L.new(n149.outputs[0], n74.inputs[1])
_L.new(n81.outputs[43], n82.inputs[0])
_L.new(n83.outputs[3], n84.inputs[3])
_L.new(n83.outputs[0], n84.inputs[0])
_L.new(n83.outputs[5], n84.inputs[5])
_L.new(n85.outputs[44], n87.inputs[1])
_L.new(n87.outputs[0], n84.inputs[6])
_L.new(n83.outputs[2], n84.inputs[2])
_L.new(n83.outputs[6], n84.inputs[7])
_L.new(n79.outputs[0], n88.inputs[0])
_L.new(n88.outputs[0], n83.inputs[0])
_L.new(n15.outputs[4], n16.inputs[4])
_L.new(n83.outputs[1], n84.inputs[1])
_L.new(n16.outputs[0], n82.inputs[2])
_L.new(n84.outputs[0], n82.inputs[3])
_L.new(n89.outputs[2], n90.inputs[2])
_L.new(n89.outputs[3], n90.inputs[3])
_L.new(n91.outputs[21], n93.inputs[0])
_L.new(n92.outputs[0], n90.inputs[5])
_L.new(n97.outputs[0], n92.inputs[0])
_L.new(n156.outputs[0], n93.inputs[6])
_L.new(n93.outputs[2], n90.inputs[0])
_L.new(n91.outputs[23], n96.inputs[0])
_L.new(n94.outputs[0], n97.inputs[0])
_L.new(n89.outputs[5], n90.inputs[6])
_L.new(n91.outputs[22], n94.inputs[0])
_L.new(n80.outputs[0], n89.inputs[0])
_L.new(n90.outputs[0], n79.inputs[2])
_L.new(n98.outputs[0], n4.inputs[1])
_L.new(n98.outputs[0], n5.inputs[1])
_L.new(n99.outputs[0], n4.inputs[2])
_L.new(n99.outputs[0], n5.inputs[2])
_L.new(n6.outputs[0], n98.inputs[0])
_L.new(n7.outputs[0], n99.inputs[0])
_L.new(n100.outputs[0], n101.inputs[0])
_L.new(n105.outputs[0], n106.inputs[1])
_L.new(n104.outputs[0], n105.inputs[1])
_L.new(n102.outputs[0], n107.inputs[0])
_L.new(n103.outputs[0], n108.inputs[0])
_L.new(n107.outputs[0], n104.inputs[1])
_L.new(n108.outputs[0], n104.inputs[2])
_L.new(n100.outputs[20], n104.inputs[0])
_L.new(n154.outputs[0], n94.inputs[1])
_L.new(n112.outputs[0], n113.inputs[1])
_L.new(n109.outputs[27], n112.inputs[0])
_L.new(n114.outputs[0], n115.inputs[3])
_L.new(n110.outputs[0], n112.inputs[1])
_L.new(n111.outputs[0], n112.inputs[2])
_L.new(n115.outputs[4], n46.inputs[0])
_L.new(n109.outputs[25], n113.inputs[0])
_L.new(n113.outputs[0], n114.inputs[0])
_L.new(n109.outputs[26], n114.inputs[1])
_L.new(n116.outputs[0], n13.inputs[1])
_L.new(n20.outputs[0], n116.inputs[0])
_L.new(n116.outputs[0], n33.inputs[0])
_L.new(n106.outputs[0], n101.inputs[4])
_L.new(n101.outputs[5], n117.inputs[0])
_L.new(n89.outputs[1], n90.inputs[1])
_L.new(n78.outputs[19], n79.inputs[0])
_L.new(n79.outputs[0], n119.inputs[0])
_L.new(n119.outputs[0], n118.inputs[0])
_L.new(n119.outputs[1], n118.inputs[1])
_L.new(n119.outputs[2], n118.inputs[2])
_L.new(n119.outputs[3], n118.inputs[3])
_L.new(n119.outputs[4], n118.inputs[4])
_L.new(n119.outputs[5], n118.inputs[5])
_L.new(n119.outputs[6], n118.inputs[7])
_L.new(n118.outputs[0], n82.inputs[1])
_L.new(n15.outputs[1], n22.inputs[0])
_L.new(n83.outputs[4], n87.inputs[0])
_L.new(n120.outputs[0], n115.inputs[0])
_L.new(n121.outputs[0], n123.inputs[0])
_L.new(n123.outputs[6], n124.inputs[0])
_L.new(n121.outputs[13], n125.inputs[0])
_L.new(n125.outputs[0], n124.inputs[2])
_L.new(n121.outputs[14], n126.inputs[0])
_L.new(n123.outputs[7], n126.inputs[3])
_L.new(n82.outputs[0], n127.inputs[0])
_L.new(n127.outputs[0], n128.inputs[0])
_L.new(n127.outputs[1], n128.inputs[1])
_L.new(n127.outputs[3], n128.inputs[3])
_L.new(n127.outputs[5], n128.inputs[5])
_L.new(n127.outputs[7], n128.inputs[7])
_L.new(n82.outputs[0], n122.inputs[1])
_L.new(n122.outputs[0], n26.inputs[0])
_L.new(n128.outputs[0], n122.inputs[2])
_L.new(n129.outputs[12], n122.inputs[0])
_L.new(n126.outputs[0], n130.inputs[1])
_L.new(n127.outputs[4], n130.inputs[0])
_L.new(n130.outputs[0], n128.inputs[4])
_L.new(n127.outputs[2], n131.inputs[6])
_L.new(n124.outputs[0], n131.inputs[7])
_L.new(n131.outputs[2], n128.inputs[2])
_L.new(n127.outputs[6], n128.inputs[6])
_L.new(n8.outputs[0], n9.inputs[0])
_L.new(n0.outputs[1], n8.inputs[0])
_L.new(n0.outputs[2], n9.inputs[1])
_L.new(n0.outputs[8], n11.inputs[1])
_L.new(n10.outputs[0], n11.inputs[0])
_L.new(n19.outputs[4], n133.inputs[0])
_L.new(n19.outputs[4], n133.inputs[1])
_L.new(n19.outputs[4], n25.inputs[2])
_L.new(n133.outputs[0], n25.inputs[3])
_L.new(n134.outputs[2], n135.inputs[2])
_L.new(n134.outputs[3], n135.inputs[3])
_L.new(n146.outputs[0], n137.inputs[1])
_L.new(n136.outputs[21], n138.inputs[0])
_L.new(n137.outputs[0], n135.inputs[5])
_L.new(n142.outputs[0], n137.inputs[0])
_L.new(n144.outputs[0], n138.inputs[6])
_L.new(n138.outputs[2], n135.inputs[0])
_L.new(n136.outputs[23], n141.inputs[0])
_L.new(n139.outputs[0], n142.inputs[0])
_L.new(n134.outputs[5], n135.inputs[6])
_L.new(n147.outputs[0], n134.inputs[0])
_L.new(n134.outputs[1], n135.inputs[1])
_L.new(n145.outputs[0], n139.inputs[1])
_L.new(n136.outputs[22], n139.inputs[0])
_L.new(n142.outputs[0], n143.inputs[7])
_L.new(n143.outputs[2], n138.inputs[7])
_L.new(n134.outputs[0], n144.inputs[0])
_L.new(n144.outputs[0], n143.inputs[6])
_L.new(n134.outputs[4], n145.inputs[0])
_L.new(n145.outputs[0], n143.inputs[0])
_L.new(n145.outputs[0], n146.inputs[0])
_L.new(n141.outputs[0], n146.inputs[1])
_L.new(n135.outputs[0], n148.inputs[0])
_L.new(n148.outputs[0], n79.inputs[4])
_L.new(n80.outputs[0], n147.inputs[0])
_L.new(n69.outputs[1], n149.inputs[0])
_L.new(n76.outputs[0], n150.inputs[1])
_L.new(n149.outputs[0], n150.inputs[0])
_L.new(n150.outputs[0], n72.inputs[1])
_L.new(n69.outputs[0], n152.inputs[0])
_L.new(n152.outputs[0], n151.inputs[6])
_L.new(n149.outputs[0], n151.inputs[0])
_L.new(n77.outputs[0], n151.inputs[7])
_L.new(n151.outputs[2], n73.inputs[7])
_L.new(n96.outputs[0], n153.inputs[1])
_L.new(n117.outputs[0], n154.inputs[0])
_L.new(n154.outputs[0], n153.inputs[0])
_L.new(n153.outputs[0], n92.inputs[1])
_L.new(n154.outputs[0], n155.inputs[0])
_L.new(n97.outputs[0], n155.inputs[7])
_L.new(n89.outputs[0], n156.inputs[0])
_L.new(n156.outputs[0], n155.inputs[6])
_L.new(n155.outputs[2], n93.inputs[7])
_L.new(n14.outputs[0], n157.inputs[0])
_L.new(n160.outputs[2], n158.inputs[0])
_L.new(n157.outputs[1], n158.inputs[1])
_L.new(n157.outputs[2], n158.inputs[2])
_L.new(n157.outputs[3], n158.inputs[3])
_L.new(n157.outputs[4], n158.inputs[4])
_L.new(n159.outputs[4], n160.inputs[7])
_L.new(n159.outputs[5], n160.inputs[0])
_L.new(n162.outputs[0], n161.inputs[0])
_L.new(n159.outputs[6], n161.inputs[1])
_L.new(n161.outputs[0], n160.inputs[6])
_L.new(n157.outputs[0], n162.inputs[0])
_L.new(n159.outputs[4], n162.inputs[1])
_L.new(n164.outputs[1], n165.inputs[1])
_L.new(n164.outputs[3], n165.inputs[3])
_L.new(n164.outputs[4], n165.inputs[4])
_L.new(n158.outputs[0], n164.inputs[0])
_L.new(n165.outputs[0], n19.inputs[0])
_L.new(n164.outputs[0], n165.inputs[0])
_L.new(n167.outputs[0], n169.inputs[0])
_L.new(n169.outputs[0], n170.inputs[0])
_L.new(n170.outputs[0], n172.inputs[0])
_L.new(n172.outputs[0], n173.inputs[0])
_L.new(n172.outputs[1], n174.inputs[0])
_L.new(n173.outputs[0], n175.inputs[0])
_L.new(n174.outputs[0], n175.inputs[1])
_L.new(n175.outputs[0], n176.inputs[1])
_L.new(n176.outputs[0], n177.inputs[0])
_L.new(n170.outputs[0], n178.inputs[0])
_L.new(n178.outputs[0], n171.inputs[0])
_L.new(n178.outputs[1], n171.inputs[1])
_L.new(n177.outputs[0], n171.inputs[2])
_L.new(n179.outputs[2], n180.inputs[2])
_L.new(n179.outputs[0], n183.inputs[0])
_L.new(n179.outputs[1], n184.inputs[0])
_L.new(n182.outputs[0], n183.inputs[2])
_L.new(n181.outputs[0], n183.inputs[3])
_L.new(n182.outputs[0], n184.inputs[2])
_L.new(n181.outputs[0], n184.inputs[3])
_L.new(n183.outputs[0], n180.inputs[0])
_L.new(n184.outputs[0], n180.inputs[1])
_L.new(n180.outputs[0], n186.inputs[0])
_L.new(n185.outputs[1], n179.inputs[0])
_L.new(n187.outputs[0], n182.inputs[1])
_L.new(n187.outputs[0], n181.inputs[0])
_L.new(n188.outputs[0], n187.inputs[0])
_L.new(n185.outputs[0], n188.inputs[0])
_L.new(n186.outputs[0], n189.inputs[0])
_L.new(n164.outputs[2], n189.inputs[2])
_L.new(n189.outputs[0], n165.inputs[2])
_L.new(n166.outputs[10], n189.inputs[1])
_L.new(n89.outputs[4], n190.inputs[2])
_L.new(n154.outputs[0], n190.inputs[0])
_L.new(n190.outputs[0], n90.inputs[4])
_L.new(n69.outputs[4], n191.inputs[2])
_L.new(n149.outputs[0], n191.inputs[0])
n27.is_active_output = True

# ---- material node trees
mat_m_mod_base02_platform_1_007_02a.use_nodes = True; mat_m_mod_base02_platform_1_007_02a.node_tree.nodes.clear()
_N = mat_m_mod_base02_platform_1_007_02a.node_tree.nodes; _L = mat_m_mod_base02_platform_1_007_02a.node_tree.links
n0 = _N.new('NodeFrame'); n0.name = '材质'; n0.location = (-1769, 263)
n0.label = '材质'
n0.width = 2067
n0.label_size = 40
n1 = _N.new('ShaderNodeOutputMaterial'); n1.name = 'ZMD_材质输出'; n1.location = (1861, -66)
n1.label = 'ZMD_材质输出'
n1.width = 177
n2 = _N.new('ShaderNodeOutputAOV'); n2.name = 'AOV_颜色'; n2.location = (1858, -218)
n2.label = 'AOV_颜色'
n2.hide = True
n2.aov_name = '颜色'
n3 = _N.new('ShaderNodeOutputAOV'); n3.name = 'AOV_粗糙度'; n3.location = (1858, -260)
n3.label = 'AOV_粗糙度'
n3.hide = True
n3.aov_name = '粗糙度'
n4 = _N.new('ShaderNodeOutputAOV'); n4.name = 'AOV_金属度'; n4.location = (1858, -302)
n4.label = 'AOV_金属度'
n4.hide = True
n4.aov_name = '金属度'
n5 = _N.new('ShaderNodeOutputAOV'); n5.name = 'AOV_法线'; n5.location = (1858, -344)
n5.label = 'AOV_法线'
n5.hide = True
n5.aov_name = '法线'
n6 = _N.new('ShaderNodeOutputAOV'); n6.name = 'AOV_Ao'; n6.location = (1858, -386)
n6.label = 'AOV_Ao'
n6.hide = True
n6.aov_name = 'Ao'
n7 = _N.new('ShaderNodeOutputAOV'); n7.name = 'AOV_自发光'; n7.location = (1858, -428)
n7.label = 'AOV_自发光'
n7.hide = True
n7.aov_name = '自发光'
n8 = _N.new('ShaderNodeOutputAOV'); n8.name = 'AOV_透贴'; n8.location = (1858, -470)
n8.label = 'AOV_透贴'
n8.hide = True
n8.aov_name = '透贴'
n9 = _N.new('ShaderNodeOutputAOV'); n9.name = 'AOV_顶点色'; n9.location = (1858, -512)
n9.label = 'AOV_顶点色'
n9.hide = True
n9.aov_name = '顶点色'
n10 = _N.new('ShaderNodeTexImage'); n10.name = 'Color'; n10.location = (33, -29)
n10.label = 'Color'
n11 = _N.new('ShaderNodeTexImage'); n11.name = 'NRO'; n11.location = (29, -365)
n11.label = 'NRO'
n12 = _N.new('ShaderNodeBsdfPrincipled'); n12.name = 'ZMD_贴图代理'; n12.location = (1032, -658)
n12.label = 'ZMD_贴图代理'
n13 = _N.new('ShaderNodeNormalMap'); n13.name = 'Normal Map'; n13.location = (1041, -612)
n13.hide = True
n14 = _N.new('NodeUndefined'); n14.name = 'Closure Input'; n14.location = (29, -414)
n15 = _N.new('NodeUndefined'); n15.name = 'Closure Output'; n15.location = (1039, -311)
n16 = _N.new('ShaderNodeTexImage'); n16.name = '三通道_MASK'; n16.location = (515, -851)
n16.label = '三通道_MASK'
n17 = _N.new('ShaderNodeTexImage'); n17.name = '自发光'; n17.location = (512, -1169)
n17.label = '自发光'
n18 = _N.new('ShaderNodeTexImage'); n18.name = '本体法线'; n18.location = (517, -1508)
n18.label = '本体法线'
n19 = _N.new('ShaderNodeUVMap'); n19.name = 'UV 贴图'; n19.location = (313, -1672)
n19.width = 160
n19.hide = True
n19.uv_map = '1U'
n20 = _N.new('ShaderNodeGroup'); n20.name = 'Shader'; n20.location = (1327, -94)
n20.label = 'Shader'
n20.width = 378
n20.node_tree = ng_zmd_lit_two
n20.inputs[1].default_value = (1.0, 1.0)
n20.inputs[2].default_value = (0.0, 0.0)
n20.inputs[4].default_value = (1.0, 1.0, 1.0, 1.0)
n20.inputs[5].default_value = 0.0
n20.inputs[6].default_value = 1.0
n20.inputs[7].default_value = (1.0, 1.0)
n20.inputs[8].default_value = (0.0, 0.0)
n20.inputs[10].default_value = 1.0
n20.inputs[11].default_value = False
n20.inputs[13].default_value = 1.0
n20.inputs[14].default_value = 0.0
n20.inputs[15].default_value = 0.5
n20.inputs[16].default_value = 0.0
n20.inputs[17].default_value = 1.0
n20.inputs[18].default_value = 1.0
n20.inputs[21].default_value = True
n20.inputs[22].default_value = (1.0, 1.0, 1.0, 1.0)
n20.inputs[23].default_value = (0.0, 0.0, 0.0, 0.0)
n20.inputs[25].default_value = (1.0, 1.0)
n20.inputs[26].default_value = (0.0, 0.0)
n20.inputs[28].default_value = (1.0, 0.0, 0.0, 1.0)
n20.inputs[29].default_value = 0.0
n20.inputs[30].default_value = 0.0
n20.inputs[31].default_value = 0.25
n20.inputs[32].default_value = 0.0
n20.inputs[33].default_value = (0.0, 1.0, 0.0, 1.0)
n20.inputs[34].default_value = 0.0
n20.inputs[35].default_value = 0.0
n20.inputs[36].default_value = 0.25
n20.inputs[37].default_value = 0.0
n20.inputs[38].default_value = (0.0, 0.0, 1.0, 1.0)
n20.inputs[39].default_value = 0.0
n20.inputs[40].default_value = 0.0
n20.inputs[41].default_value = 0.25
n20.inputs[42].default_value = 0.0
n20.inputs[44].default_value = 0.5
n21 = _N.new('NodeFrame'); n21.name = '帧'; n21.location = (480, -130)
n21.width = 301
n1.parent = n0
n2.parent = n0
n3.parent = n0
n4.parent = n0
n5.parent = n0
n6.parent = n0
n7.parent = n0
n8.parent = n0
n9.parent = n0
n10.parent = n21
n11.parent = n21
n12.parent = n0
n13.parent = n0
n14.parent = n0
n15.parent = n0
n16.parent = n0
n17.parent = n0
n18.parent = n0
n19.parent = n0
n20.parent = n0
n21.parent = n0
_L.new(n13.outputs[0], n12.inputs[5])
_L.new(n11.outputs[0], n13.inputs[1])
_L.new(n10.outputs[0], n15.inputs[0])
_L.new(n11.outputs[0], n15.inputs[2])
_L.new(n14.outputs[0], n10.inputs[0])
_L.new(n14.outputs[1], n11.inputs[0])
_L.new(n14.outputs[2], n16.inputs[0])
_L.new(n16.outputs[0], n15.inputs[4])
_L.new(n11.outputs[1], n15.inputs[3])
_L.new(n10.outputs[1], n15.inputs[1])
_L.new(n17.outputs[0], n15.inputs[5])
_L.new(n14.outputs[3], n17.inputs[0])
_L.new(n18.outputs[0], n15.inputs[6])
_L.new(n19.outputs[0], n18.inputs[0])
_L.new(n10.outputs[0], n12.inputs[0])
_L.new(n17.outputs[0], n12.inputs[27])
_L.new(n18.outputs[1], n15.inputs[7])
_L.new(n15.outputs[0], n20.inputs[0])
_L.new(n20.outputs[0], n1.inputs[0])
_L.new(n20.outputs[1], n2.inputs[0])
_L.new(n20.outputs[2], n3.inputs[0])
_L.new(n20.outputs[3], n4.inputs[0])
_L.new(n20.outputs[4], n5.inputs[0])
_L.new(n20.outputs[5], n6.inputs[0])
_L.new(n20.outputs[6], n7.inputs[0])
_L.new(n20.outputs[7], n8.inputs[0])
_L.new(n20.outputs[8], n9.inputs[0])
n1.is_active_output = True

# ---- meshes
me_s_mod_map02_base_1_002_01_col1_um01 = bpy.data.meshes.new('S_mod_map02_base+1_002_01_COL1_UM01')
me_s_mod_map02_base_1_002_01_col1_um01.from_pydata([(-1.508, -1.383, 0.4588), (-1.508, -0.8614, 0.4588), (-1.45, -0.8614, 0.4588), (-1.45, -1.313, 0.4588), (-1.508, -1.383, 0.3998), (1.5, -1.383, 0.4588), (1.5, -0.8614, 0.4588), (1.442, -0.8614, 0.4588), (1.442, -1.313, 0.4588), (1.5, -1.383, 0.3998), (1.5, -0.8834, 0.5998), (-1.508, -0.8452, 0.5998), (-1.508, -0.8834, 0.5998), (1.5, -0.8452, 0.5998), (-1.508, -0.8834, 0.6588), (-1.45, -0.3614, 0.6588), (-1.45, -0.8126, 0.6588), (1.5, -0.8834, 0.6588), (1.442, -0.3614, 0.6588), (1.442, -0.8126, 0.6588), (-1.508, -0.3614, 0.6588), (1.5, -0.3614, 0.6588), (1.5, -1.883, 0.1998), (-1.508, -1.845, 0.1998), (-1.508, -1.883, 0.1998), (1.5, -1.845, 0.1998), (-1.508, -1.345, 0.3998), (1.5, -1.345, 0.3998), (-1.508, -1.861, -5.252e-07), (-1.508, -1.861, 0.1998), (1.5, -1.861, -5.252e-07), (1.5, -1.861, 0.1998), (-1.508, -0.8614, 0.5998), (1.5, -0.8614, 0.5998), (-1.508, -1.883, 0.2588), (-1.508, -1.361, 0.2588), (-1.45, -1.361, 0.2588), (-1.45, -1.813, 0.2588), (1.5, -1.883, 0.2588), (1.5, -1.361, 0.2588), (1.442, -1.361, 0.2588), (1.442, -1.813, 0.2588), (-1.508, -0.3452, 0.7998), (-1.508, -0.3834, 0.7998), (-1.508, -0.3834, 0.8588), (-1.508, 0.1386, 0.8588), (-1.45, 0.1386, 0.8588), (-1.45, -0.3126, 0.8588), (1.5, -0.3452, 0.7998), (1.5, -0.3834, 0.7998), (1.5, -0.3834, 0.8588), (1.5, 0.1386, 0.8588), (1.442, 0.1386, 0.8588), (1.442, -0.3126, 0.8588), (-1.508, -1.361, 0.3998), (1.5, -1.361, 0.3998), (1.861, 0.1386, 0.8281), (1.861, 0.04793, 0.8281), (1.861, 0.1386, 1.154e-07), (1.861, 0.04792, 8.981e-08), (1.5, -2.272, -6.41e-07), (1.5, -2.272, 0.8281), (1.861, -2.272, -6.41e-07), (1.861, -2.272, 0.8281), (1.5, 0.1386, 1.154e-07), (1.5, 0.1386, 0.8281), (1.861, 0.0392, 8.702e-08), (1.861, 0.0392, 0.8281), (1.856, 0.04384, 8.85e-08), (1.856, 0.04384, 0.8281), (1.58, -1.919, 0.9229), (1.475, -1.919, 0.9229), (1.58, -2.01, 0.9229), (1.475, -2.01, 0.9229), (1.475, -1.919, 0.01724), (1.58, -1.919, 0.01724), (1.58, -2.01, 0.01724), (1.475, -2.01, 0.01724), (1.581, -2.19, 0.9229), (1.476, -2.19, 0.9229), (1.581, -2.281, 0.9229), (1.476, -2.281, 0.9229), (1.476, -2.19, 0.01724), (1.581, -2.19, 0.01724), (1.581, -2.281, 0.01724), (1.476, -2.281, 0.01724), (1.974, -2.373, 0.02854), (1.427, -2.373, 0.02854), (1.974, -1.825, 0.02854), (1.427, -1.825, 0.02854), (1.427, -2.373, -7.12e-05), (1.427, -1.825, 0.0001706), (1.974, -1.825, -7.105e-05), (1.974, -2.373, 0.0001705), (1.903, -2.326, 0.8588), (1.903, -2.326, 1.048), (1.903, -1.836, 1.048), (1.472, -2.326, 0.859), (1.472, -2.326, 1.048), (1.472, -1.836, 0.8586), (1.472, -1.836, 1.048), (1.472, -1.836, 0.8588), (1.903, -1.836, 0.859), (1.903, -2.326, 0.8586), (1.903, -1.836, 0.8588), (1.472, -2.326, 0.8588), (1.5, -2.272, 0.8588), (1.861, -2.272, 0.8588), (1.861, 0.1386, 0.8588), (1.891, -1.914, 0.9229), (1.794, -1.914, 0.9229), (1.891, -2.005, 0.9229), (1.794, -2.005, 0.9229), (1.794, -1.914, 0.01724), (1.891, -1.914, 0.01724), (1.891, -2.005, 0.01724), (1.794, -2.005, 0.01724), (1.891, -2.19, 0.9229), (1.794, -2.19, 0.9229), (1.891, -2.281, 0.9229), (1.794, -2.281, 0.9229), (1.794, -2.19, 0.01724), (1.891, -2.19, 0.01724), (1.891, -2.281, 0.01724), (1.794, -2.281, 0.01724), (-1.869, 0.1386, 0.8281), (-1.869, 0.04793, 0.8281), (-1.869, 0.1386, 1.154e-07), (-1.869, 0.04792, 8.981e-08), (-1.508, -2.272, -6.41e-07), (-1.508, -2.272, 0.8281), (-1.869, -2.272, -6.41e-07), (-1.869, -2.272, 0.8281), (-1.508, 0.1386, 1.154e-07), (-1.508, 0.1386, 0.8281), (-1.869, 0.04026, 8.732e-08), (-1.869, 0.04026, 0.8281), (-1.863, 0.04384, 8.85e-08), (-1.863, 0.04384, 0.8281), (-1.588, -1.919, 0.9229), (-1.483, -1.919, 0.9229), (-1.588, -2.01, 0.9229), (-1.483, -2.01, 0.9229), (-1.483, -1.919, 0.01724), (-1.588, -1.919, 0.01724), (-1.588, -2.01, 0.01724), (-1.483, -2.01, 0.01724), (-1.589, -2.19, 0.9229), (-1.484, -2.19, 0.9229), (-1.589, -2.281, 0.9229), (-1.484, -2.281, 0.9229), (-1.484, -2.19, 0.01724), (-1.589, -2.19, 0.01724), (-1.589, -2.281, 0.01724), (-1.484, -2.281, 0.01724), (-1.982, -2.373, 0.02854), (-1.435, -2.373, 0.02854), (-1.982, -1.825, 0.02854), (-1.435, -1.825, 0.02854), (-1.435, -2.373, -7.12e-05), (-1.435, -1.825, 0.0001706), (-1.982, -1.825, -7.105e-05), (-1.982, -2.373, 0.0001705), (-1.911, -2.326, 0.8588), (-1.911, -2.326, 1.048), (-1.911, -1.836, 1.048), (-1.48, -2.326, 0.859), (-1.48, -2.326, 1.048), (-1.48, -1.836, 0.8586), (-1.48, -1.836, 1.048), (-1.48, -1.836, 0.8588), (-1.911, -1.836, 0.859), (-1.911, -2.326, 0.8586), (-1.911, -1.836, 0.8588), (-1.48, -2.326, 0.8588), (-1.508, -2.272, 0.8588), (-1.869, -2.272, 0.8588), (-1.869, 0.1386, 0.8588), (-1.899, -1.914, 0.9229), (-1.802, -1.914, 0.9229), (-1.899, -2.005, 0.9229), (-1.802, -2.005, 0.9229), (-1.802, -1.914, 0.01724), (-1.899, -1.914, 0.01724), (-1.899, -2.005, 0.01724), (-1.802, -2.005, 0.01724), (-1.899, -2.19, 0.9229), (-1.802, -2.19, 0.9229), (-1.899, -2.281, 0.9229), (-1.802, -2.281, 0.9229), (-1.802, -2.19, 0.01724), (-1.899, -2.19, 0.01724), (-1.899, -2.281, 0.01724), (-1.802, -2.281, 0.01724), (-1.508, -0.3614, 0.7998), (1.5, -0.3614, 0.7998), (1.861, 0.04793, 0.8281), (-1.508, -0.8614, 0.4588), (1.5, -0.8614, 0.4588), (-1.508, -0.3614, 0.6588), (1.5, -0.3614, 0.6588), (-1.508, -1.361, 0.2588), (1.5, -1.361, 0.2588), (-1.508, 0.1386, 0.8588), (-1.508, 0.1386, 0.8588), (1.5, 0.1386, 0.8588), (1.5, 0.1386, 0.8588), (1.861, 0.1386, 0.8281), (1.903, -2.326, 0.8588), (1.472, -1.836, 0.8588), (-1.869, 0.1386, 0.8281), (-1.911, -2.326, 0.8588), (-1.48, -1.836, 0.8588), (-1.869, 0.04793, 0.8281), (-1.45, -0.8614, 0.4588), (-1.45, -1.313, 0.4588), (1.442, -0.8614, 0.4588), (1.442, -1.313, 0.4588), (-1.45, -0.3614, 0.6588), (-1.45, -0.8126, 0.6588), (1.442, -0.3614, 0.6588), (1.442, -0.8126, 0.6588), (-1.45, -1.361, 0.2588), (-1.45, -1.813, 0.2588), (1.442, -1.361, 0.2588), (1.442, -1.813, 0.2588), (-1.45, 0.1386, 0.8588), (-1.45, -0.3126, 0.8588), (1.442, 0.1386, 0.8588), (1.442, -0.3126, 0.8588), (1.861, 0.04793, 0.8281), (1.861, 0.04792, 8.981e-08), (1.5, -2.272, -6.41e-07), (1.5, -2.272, 0.8281), (1.5, -2.272, 0.8281), (1.861, -2.272, -6.41e-07), (1.861, -2.272, 0.8281), (1.861, -2.272, 0.8281), (1.5, 0.1386, 0.8281), (1.861, 0.0392, 8.702e-08), (1.861, 0.0392, 0.8281), (1.861, 0.0392, 0.8281), (1.856, 0.04384, 8.85e-08), (1.856, 0.04384, 0.8281), (1.856, 0.04384, 0.8281), (-1.869, 0.04793, 0.8281), (-1.869, 0.04792, 8.981e-08), (-1.508, -2.272, -6.41e-07), (-1.508, -2.272, 0.8281), (-1.508, -2.272, 0.8281), (-1.869, -2.272, -6.41e-07), (-1.869, -2.272, 0.8281), (-1.869, -2.272, 0.8281), (-1.508, 0.1386, 0.8281), (-1.869, 0.04026, 8.732e-08), (-1.869, 0.04026, 0.8281), (-1.869, 0.04026, 0.8281), (-1.863, 0.04384, 8.85e-08), (-1.863, 0.04384, 0.8281), (-1.863, 0.04384, 0.8281), (1.861, 0.0392, 0.5176), (-1.508, 0.1386, 0.5176), (-1.869, -2.272, 0.5176), (-1.869, 0.04026, 0.5176), (1.861, -2.272, 0.5176), (-1.508, -2.272, 0.5176), (1.861, -2.272, 0.5176), (-1.508, -2.272, 0.5176), (1.5, -2.272, 0.5176), (-1.869, -2.272, 0.5176), (-1.219, -0.3126, 0.8588), (1.211, -0.3126, 0.8588), (-1.219, -1.313, 0.4588), (1.211, -1.313, 0.4588), (-1.219, -0.8126, 0.6588), (1.211, -0.8126, 0.6588), (-1.219, -1.813, 0.2588), (1.211, -1.813, 0.2588), (1.5, -1.963, 0.8281), (1.5, -1.963, -5.442e-07), (1.5, -1.355, 0.8281), (1.5, -1.355, -3.533e-07), (1.5, -0.857, 0.8281), (1.5, -0.857, -1.97e-07), (-1.508, -1.969, -5.458e-07), (-1.508, -1.969, 0.8281), (-1.508, -1.969, 0.5176), (-1.508, -1.358, 0.8281), (-1.508, -1.358, 0.5176), (-1.508, -1.358, -3.541e-07), (-1.508, -0.8546, 0.8281), (-1.508, -0.8546, 0.5176), (-1.508, -0.8546, -1.962e-07), (1.5, 0.1386, 0.6095), (1.5, -0.857, 0.6095), (1.5, -1.355, 0.6095), (1.5, -1.963, 0.6095), (1.5, -2.272, 0.6095)], [], [(197, 0, 215, 2), (8, 5, 198, 216), (5, 0, 4, 9), (5, 8, 215, 0), (7, 214, 272, 273), (12, 11, 13, 10), (199, 14, 219, 15), (19, 17, 200, 220), (17, 19, 219, 14), (17, 14, 12, 10), (18, 218, 274, 275), (24, 23, 25, 22), (4, 26, 27, 9), (29, 28, 30, 31), (32, 1, 6, 33), (201, 34, 223, 36), (41, 38, 202, 224), (38, 41, 223, 34), (38, 34, 24, 22), (40, 222, 276, 277), (42, 48, 49, 43), (204, 44, 227, 46), (270, 271, 52, 226), (53, 50, 206, 228), (49, 50, 44, 43), (50, 53, 227, 44), (54, 35, 39, 55), (58, 207, 230, 59), (235, 266, 268, 60), (239, 260, 264, 62), (297, 296, 279, 232), (242, 243, 240, 66), (231, 57, 244, 68), (74, 71, 70, 75), (77, 73, 71, 74), (76, 72, 73, 77), (82, 79, 78, 83), (83, 78, 80, 84), (85, 81, 79, 82), (84, 80, 81, 85), (89, 88, 92, 91), (89, 87, 86, 88), (91, 90, 87, 89), (86, 87, 90, 93), (93, 92, 88, 86), (98, 100, 99, 97), (98, 95, 96, 100), (97, 208, 95, 98), (96, 95, 103, 102), (102, 209, 100, 96), (104, 94, 105, 101), (56, 108, 107, 63), (233, 106, 51, 238), (205, 106, 107, 108), (106, 233, 63, 107), (113, 110, 109, 114), (114, 109, 111, 115), (115, 111, 112, 116), (121, 118, 117, 122), (122, 117, 119, 123), (124, 120, 118, 121), (123, 119, 120, 124), (126, 210, 127, 246), (269, 131, 247, 267), (263, 135, 250, 262), (129, 284, 286, 265), (255, 258, 137, 254), (138, 245, 128, 257), (139, 140, 143, 144), (140, 142, 146, 143), (142, 141, 145, 146), (147, 148, 151, 152), (149, 147, 152, 153), (148, 150, 154, 151), (150, 149, 153, 154), (161, 157, 158, 160), (155, 156, 158, 157), (156, 159, 160, 158), (159, 156, 155, 162), (157, 161, 162, 155), (168, 169, 167, 166), (165, 164, 167, 169), (164, 211, 166, 167), (172, 164, 165, 171), (169, 212, 171, 165), (174, 163, 173, 170), (176, 177, 125, 252), (203, 175, 248, 134), (176, 175, 45, 177), (252, 248, 175, 176), (178, 179, 182, 183), (180, 178, 183, 184), (181, 180, 184, 185), (186, 187, 190, 191), (188, 186, 191, 192), (187, 189, 193, 190), (189, 188, 192, 193), (194, 20, 21, 195), (241, 69, 196), (259, 136, 213), (237, 264, 260, 67), (293, 294, 282, 65), (256, 263, 262, 132), (265, 286, 285, 130), (61, 268, 266, 236), (251, 269, 267, 249), (271, 229, 52), (273, 217, 7), (275, 221, 18), (277, 225, 40), (214, 3, 272), (218, 16, 274), (222, 37, 276), (226, 47, 270), (279, 296, 295, 281), (283, 281, 295, 294), (289, 288, 286, 284), (288, 287, 285, 286), (292, 291, 288, 289), (291, 290, 287, 288), (133, 261, 291, 292), (261, 253, 290, 291), (64, 283, 294, 293), (234, 278, 296, 297), (278, 280, 295, 296), (280, 282, 294, 295)])
me_s_mod_map02_base_1_002_01_col1_um01.materials.append(mat_m_mod_base02_platform_1_007_02a)
me_s_mod_map02_base_1_002_01_col1_um01.update()
me_s_mod_map02_base_1_002_01_col1_um01.normals_split_custom_set([tuple(v) for v in zip(*[iter([5.272e-07, -2.756e-07, 1.0, 5.272e-07, -2.756e-07, 1.0, 5.272e-07, -2.756e-07, 1.0, 5.272e-07, -2.756e-07, 1.0, -7.757e-07, -2.756e-07, 1.0, -7.757e-07, -2.756e-07, 1.0, -7.757e-07, -2.756e-07, 1.0, -7.757e-07, -2.756e-07, 1.0, 0.0, -1.0, 0.0, 0.0, -1.0, 0.0, 0.0, -1.0, 0.0, 0.0, -1.0, 0.0, 0.0, 0.0, 1.0, 0.0, 0.0, 1.0, 0.0, 0.0, 1.0, 0.0, 0.0, 1.0, 0.0, -2.642e-07, 1.0, 0.0, -2.642e-07, 1.0, 0.0, -2.642e-07, 1.0, 0.0, -2.642e-07, 1.0, 0.0, 0.0, -1.0, 0.0, 0.0, -1.0, 0.0, 0.0, -1.0, 0.0, 0.0, -1.0, 1.054e-06, -2.45e-07, 1.0, 1.054e-06, -2.45e-07, 1.0, 1.054e-06, -2.45e-07, 1.0, 1.054e-06, -2.45e-07, 1.0, -1.179e-06, -2.45e-07, 1.0, -1.179e-06, -2.45e-07, 1.0, -1.179e-06, -2.45e-07, 1.0, -1.179e-06, -2.45e-07, 1.0, 0.0, 0.0, 1.0, 0.0, 0.0, 1.0, 0.0, 0.0, 1.0, 0.0, 0.0, 1.0, 0.0, -1.0, 0.0, 0.0, -1.0, 0.0, 0.0, -1.0, 0.0, 0.0, -1.0, 0.0, 0.0, -2.642e-07, 1.0, 0.0, -2.642e-07, 1.0, 0.0, -2.642e-07, 1.0, 0.0, -2.642e-07, 1.0, 0.0, 3.897e-07, -1.0, 0.0, 3.897e-07, -1.0, 0.0, 3.897e-07, -1.0, 0.0, 3.897e-07, -1.0, 0.0, 0.0, -1.0, 0.0, 0.0, -1.0, 0.0, 0.0, -1.0, 0.0, 0.0, -1.0, 0.0, -1.0, 1.587e-06, 0.0, -1.0, 1.587e-06, 0.0, -1.0, 1.587e-06, 0.0, -1.0, 1.587e-06, 0.0, -1.0, 0.0, 0.0, -1.0, 0.0, 0.0, -1.0, 0.0, 0.0, -1.0, 0.0, 1.054e-06, -3.369e-07, 1.0, 1.054e-06, -3.369e-07, 1.0, 1.054e-06, -3.369e-07, 1.0, 1.054e-06, -3.369e-07, 1.0, -8.314e-07, -3.369e-07, 1.0, -8.314e-07, -3.369e-07, 1.0, -8.314e-07, -3.369e-07, 1.0, -8.314e-07, -3.369e-07, 1.0, 0.0, -4.209e-07, 1.0, 0.0, -4.209e-07, 1.0, 0.0, -4.209e-07, 1.0, 0.0, -4.209e-07, 1.0, 0.0, -1.0, -2.685e-06, 0.0, -1.0, -2.685e-06, 0.0, -1.0, -2.685e-06, 0.0, -1.0, -2.685e-06, 0.0, -2.642e-07, 1.0, 0.0, -2.642e-07, 1.0, 0.0, -2.642e-07, 1.0, 0.0, -2.642e-07, 1.0, 0.0, 0.0, -1.0, 0.0, 0.0, -1.0, 0.0, 0.0, -1.0, 0.0, 0.0, -1.0, 1.054e-06, -3.062e-07, 1.0, 1.054e-06, -3.062e-07, 1.0, 1.054e-06, -3.062e-07, 1.0, 1.054e-06, -3.062e-07, 1.0, 0.0, -2.642e-07, 1.0, 0.0, -2.642e-07, 1.0, 0.0, -2.642e-07, 1.0, 0.0, -2.642e-07, 1.0, -1.47e-06, -3.062e-07, 1.0, -1.47e-06, -3.062e-07, 1.0, -1.47e-06, -3.062e-07, 1.0, -1.47e-06, -3.062e-07, 1.0, 0.0, -1.0, 0.0, 0.0, -1.0, 0.0, 0.0, -1.0, 0.0, 0.0, -1.0, 0.0, 0.0, -8.418e-07, 1.0, 0.0, -8.418e-07, 1.0, 0.0, -8.418e-07, 1.0, 0.0, -8.418e-07, 1.0, 0.0, -1.0, 0.0, 0.0, -1.0, 0.0, 0.0, -1.0, 0.0, 0.0, -1.0, 0.0, 1.0, 0.001059, 6.357e-06, 1.0, 0.001059, 6.409e-06, 1.0, 0.001059, 6.455e-06, 1.0, 0.001059, 6.399e-06, 0.0, -1.0, -2.852e-07, 0.0, -1.0, -2.852e-07, 0.0, -1.0, -2.852e-07, 0.0, -1.0, -2.852e-07, 1.0, 1.714e-05, -1.163e-05, 1.0, 1.714e-05, -1.163e-05, 1.0, 1.714e-05, -1.163e-05, 1.0, 1.714e-05, -1.163e-05, -1.0, -4.954e-07, 1.662e-06, -1.0, -4.954e-07, 1.662e-06, -1.0, -4.954e-07, 1.662e-06, -1.0, -4.954e-07, 1.662e-06, 0.6694, 0.7429, -7.109e-06, 0.6694, 0.7429, -7.109e-06, 0.6694, 0.7429, -7.109e-06, 0.6694, 0.7429, -7.109e-06, 1.0, 7.12e-05, 2.166e-05, 1.0, 5.779e-05, -5.353e-05, 0.6209, -0.7839, -3.335e-06, 0.6209, -0.7839, -3.335e-06, 0.004199, 1.0, -1.097e-05, 0.004199, 1.0, -1.097e-05, 0.004199, 1.0, -1.097e-05, 0.004199, 1.0, -1.097e-05, -1.0, -0.002837, -2.804e-05, -1.0, -0.002837, -2.804e-05, -1.0, -0.002837, -2.804e-05, -1.0, -0.002837, -2.804e-05, 0.001317, -1.0, -1.178e-05, 0.001317, -1.0, -1.178e-05, 0.001317, -1.0, -1.178e-05, 0.001317, -1.0, -1.178e-05, 0.004198, 1.0, -1.086e-05, 0.004198, 1.0, -1.086e-05, 0.004198, 1.0, -1.086e-05, 0.004198, 1.0, -1.086e-05, 1.0, 0.001054, 6.582e-06, 1.0, 0.001054, 6.582e-06, 1.0, 0.001054, 6.582e-06, 1.0, 0.001054, 6.582e-06, -1.0, -0.002837, -2.804e-05, -1.0, -0.002837, -2.804e-05, -1.0, -0.002837, -2.804e-05, -1.0, -0.002837, -2.804e-05, 0.001315, -1.0, -1.153e-05, 0.001315, -1.0, -1.153e-05, 0.001315, -1.0, -1.153e-05, 0.001315, -1.0, -1.153e-05, 3.272e-07, 1.0, 0.0, 3.272e-07, 1.0, 0.0, 3.272e-07, 1.0, 0.0, 3.272e-07, 1.0, 0.0, 9.326e-09, -2.944e-07, 1.0, 9.326e-09, -2.944e-07, 1.0, 9.326e-09, -2.944e-07, 1.0, 9.326e-09, -2.944e-07, 1.0, -1.0, 9.527e-05, -9.832e-05, -1.0, 9.527e-05, -9.832e-05, -1.0, 9.527e-05, -9.832e-05, -1.0, 9.527e-05, -9.832e-05, -4.356e-07, -1.0, 0.0, -4.356e-07, -1.0, 0.0, -4.356e-07, -1.0, 0.0, -4.356e-07, -1.0, 0.0, 1.0, -0.000168, 7.991e-05, 1.0, -0.0001681, 8.015e-05, 1.0, -0.0001681, 7.991e-05, 1.0, -0.0001681, 8.016e-05, -1.0, 5.178e-07, 0.0, -1.0, 5.178e-07, 0.0, -1.0, 5.178e-07, 0.0, -1.0, 5.178e-07, 0.0, 1.737e-07, -4.87e-07, 1.0, 1.737e-07, -4.87e-07, 1.0, 1.737e-07, -4.87e-07, 1.0, 1.737e-07, -4.87e-07, 1.0, -0.0001528, -1.0, 0.0, -0.0001528, -1.0, 0.0, -0.0001528, -1.0, 0.0, -0.0001528, -1.0, 0.0, 1.0, -8.04e-07, 6.328e-11, 1.0, -8.04e-07, 6.328e-11, 1.0, -8.04e-07, 6.328e-11, 1.0, -8.04e-07, 6.328e-11, 0.0001148, 1.0, -8.721e-05, 0.0001148, 1.0, -8.721e-05, 0.0001148, 1.0, -8.721e-05, 0.0001148, 1.0, -8.721e-05, 1.414e-07, 2.435e-07, -1.0, 1.414e-07, 2.435e-07, -1.0, 1.414e-07, 2.435e-07, -1.0, 1.414e-07, 2.435e-07, -1.0, 1.0, 6.19e-06, -0.0004076, 1.0, 6.19e-06, -0.0004076, 1.0, 6.19e-06, -0.0004076, 1.0, 6.19e-06, -0.0004076, -1.0, -1.409e-06, 1.164e-05, -1.0, -1.409e-06, 1.164e-05, -1.0, -1.409e-06, 1.164e-05, -1.0, -1.409e-06, 1.164e-05, 0.0, 7.418e-08, 1.0, 0.0, 7.418e-08, 1.0, 0.0, 7.418e-08, 1.0, 0.0, 7.418e-08, 1.0, 0.0, -1.0, 3.392e-06, 0.0, -1.0, 3.392e-06, 0.0, -1.0, 3.392e-06, 0.0, -1.0, 3.392e-06, 0.004526, 1.0, -1.114e-05, 0.004526, 1.0, -1.114e-05, 0.004526, 1.0, -1.114e-05, 0.004526, 1.0, -1.114e-05, 1.0, 0.001056, 6.581e-06, 1.0, 0.001056, 6.581e-06, 1.0, 0.001056, 6.581e-06, 1.0, 0.001056, 6.581e-06, 0.001418, -1.0, -1.172e-05, 0.001418, -1.0, -1.172e-05, 0.001418, -1.0, -1.172e-05, 0.001418, -1.0, -1.172e-05, 0.004526, 1.0, -1.103e-05, 0.004526, 1.0, -1.103e-05, 0.004526, 1.0, -1.103e-05, 0.004526, 1.0, -1.103e-05, 1.0, 0.001056, 6.581e-06, 1.0, 0.001056, 6.581e-06, 1.0, 0.001056, 6.581e-06, 1.0, 0.001056, 6.581e-06, -1.0, -0.002837, -2.797e-05, -1.0, -0.002837, -2.797e-05, -1.0, -0.002837, -2.797e-05, -1.0, -0.002837, -2.797e-05, 0.001418, -1.0, -1.163e-05, 0.001418, -1.0, -1.163e-05, 0.001418, -1.0, -1.163e-05, 0.001418, -1.0, -1.163e-05, -1.0, 0.001054, 6.242e-09, -1.0, 0.001054, 6.482e-06, -1.0, 0.001054, 6.43e-06, -1.0, 0.001054, 6.472e-06, 0.0, -1.0, -6.039e-07, 0.0, -1.0, -6.039e-07, 0.0, -1.0, -6.039e-07, 0.0, -1.0, -6.039e-07, -1.0, -1.096e-06, -5.758e-07, -1.0, -1.096e-06, -5.758e-07, -1.0, -1.096e-06, -5.758e-07, -1.0, -1.096e-06, -5.758e-07, 1.0, -9.526e-07, 1.958e-06, 1.0, -9.526e-07, 1.958e-06, 1.0, -9.526e-07, 1.958e-06, 1.0, -9.526e-07, 1.958e-06, -0.4641, 0.8858, 2.503e-07, -0.4641, 0.8858, 2.503e-07, -0.4641, 0.8858, 2.503e-07, -0.4641, 0.8858, 2.503e-07, -0.5126, -0.8587, 4.818e-06, -1.0, 1.752e-05, -4.207e-05, -1.0, -1.717e-05, 4.035e-05, -0.5126, -0.8587, 4.818e-06, -0.004199, 1.0, -1.102e-05, -0.004199, 1.0, -1.102e-05, -0.004199, 1.0, -1.102e-05, -0.004199, 1.0, -1.102e-05, 1.0, -0.002836, -2.804e-05, 1.0, -0.002836, -2.804e-05, 1.0, -0.002836, -2.804e-05, 1.0, -0.002836, -2.804e-05, -0.001317, -1.0, -1.182e-05, -0.001317, -1.0, -1.182e-05, -0.001317, -1.0, -1.182e-05, -0.001317, -1.0, -1.182e-05, -0.004198, 1.0, -1.102e-05, -0.004198, 1.0, -1.102e-05, -0.004198, 1.0, -1.102e-05, -0.004198, 1.0, -1.102e-05, -1.0, 0.001055, 6.647e-06, -1.0, 0.001055, 6.647e-06, -1.0, 0.001055, 6.647e-06, -1.0, 0.001055, 6.647e-06, 1.0, -0.002838, -2.79e-05, 1.0, -0.002838, -2.79e-05, 1.0, -0.002838, -2.79e-05, 1.0, -0.002838, -2.79e-05, -0.001315, -1.0, -1.151e-05, -0.001315, -1.0, -1.151e-05, -0.001315, -1.0, -1.151e-05, -0.001315, -1.0, -1.151e-05, -3.272e-07, 1.0, -2.924e-06, -3.272e-07, 1.0, -2.924e-06, -3.272e-07, 1.0, -2.924e-06, -3.272e-07, 1.0, -2.924e-06, -9.326e-09, -2.944e-07, 1.0, -9.326e-09, -2.944e-07, 1.0, -9.326e-09, -2.944e-07, 1.0, -9.326e-09, -2.944e-07, 1.0, 1.0, 9.484e-05, -9.623e-05, 1.0, 9.484e-05, -9.623e-05, 1.0, 9.484e-05, -9.623e-05, 1.0, 9.484e-05, -9.623e-05, 4.356e-07, -1.0, 1.54e-06, 4.356e-07, -1.0, 1.54e-06, 4.356e-07, -1.0, 1.54e-06, 4.356e-07, -1.0, 1.54e-06, -1.0, -0.0001669, 8.225e-05, -1.0, -0.0001669, 8.25e-05, -1.0, -0.0001669, 8.226e-05, -1.0, -0.0001669, 8.25e-05, 1.0, 6.442e-07, 0.0, 1.0, 6.442e-07, 0.0, 1.0, 6.442e-07, 0.0, 1.0, 6.442e-07, 0.0, -2.828e-07, -4.87e-07, 1.0, -2.828e-07, -4.87e-07, 1.0, -2.828e-07, -4.87e-07, 1.0, -2.828e-07, -4.87e-07, 1.0, 0.0001528, -1.0, 0.0, 0.0001528, -1.0, 0.0, 0.0001528, -1.0, 0.0, 0.0001528, -1.0, 0.0, -1.0, -9.663e-07, 6.328e-11, -1.0, -9.663e-07, 6.328e-11, -1.0, -9.663e-07, 6.328e-11, -1.0, -9.663e-07, 6.328e-11, -0.0001148, 1.0, -8.721e-05, -0.0001148, 1.0, -8.721e-05, -0.0001148, 1.0, -8.721e-05, -0.0001148, 1.0, -8.721e-05, -1.414e-07, 2.435e-07, -1.0, -1.414e-07, 2.435e-07, -1.0, -1.414e-07, 2.435e-07, -1.0, -1.414e-07, 2.435e-07, -1.0, -1.0, -7.134e-07, -3.882e-06, -1.0, -7.134e-07, -3.882e-06, -1.0, -7.134e-07, -3.882e-06, -1.0, -7.134e-07, -3.882e-06, 1.0, -1.649e-06, -7.763e-06, 1.0, -1.649e-06, -7.763e-06, 1.0, -1.649e-06, -7.763e-06, 1.0, -1.649e-06, -7.763e-06, 0.0, 7.418e-08, 1.0, 0.0, 7.418e-08, 1.0, 0.0, 7.418e-08, 1.0, 0.0, 7.418e-08, 1.0, 0.0, -1.0, 0.0, 0.0, -1.0, 0.0, 0.0, -1.0, 0.0, 0.0, -1.0, 0.0, -0.004191, 1.0, -1.103e-05, -0.004191, 1.0, -1.086e-05, -0.004526, 1.0, -1.103e-05, -0.004526, 1.0, -1.103e-05, -1.0, 0.001055, 6.516e-06, -1.0, 0.001055, 6.516e-06, -1.0, 0.001055, 6.516e-06, -1.0, 0.001055, 6.516e-06, -0.001418, -1.0, -1.173e-05, -0.001418, -1.0, -1.173e-05, -0.001418, -1.0, -1.173e-05, -0.001418, -1.0, -1.173e-05, -0.004191, 1.0, -1.103e-05, -0.004191, 1.0, -1.086e-05, -0.004526, 1.0, -1.103e-05, -0.004526, 1.0, -1.103e-05, -1.0, 0.001055, 6.516e-06, -1.0, 0.001055, 6.516e-06, -1.0, 0.001055, 6.516e-06, -1.0, 0.001055, 6.516e-06, 1.0, -0.002838, -2.79e-05, 1.0, -0.002838, -2.79e-05, 1.0, -0.002838, -2.79e-05, 1.0, -0.002838, -2.79e-05, -0.001418, -1.0, -1.156e-05, -0.001418, -1.0, -1.156e-05, -0.001418, -1.0, -1.156e-05, -0.001418, -1.0, -1.156e-05, 0.0, -1.0, -5.623e-07, 0.0, -1.0, -5.623e-07, 0.0, -1.0, -5.623e-07, 0.0, -1.0, -5.623e-07, 0.0, 0.0, -1.0, 0.0, 0.0, -1.0, 0.0, 0.0, -1.0, 0.0, 0.0, -1.0, 0.0, 0.0, -1.0, 0.0, 0.0, -1.0, 1.0, 1.354e-05, -1.132e-05, 1.0, 1.354e-05, -1.132e-05, 1.0, 1.354e-05, -1.132e-05, 1.0, 1.354e-05, -1.132e-05, -1.0, -1.096e-06, -1.363e-06, -1.0, -1.096e-06, -1.363e-06, -1.0, -1.096e-06, -1.363e-06, -1.0, -1.096e-06, -1.363e-06, -1.0, -9.131e-07, -5.758e-07, -1.0, -9.131e-07, -5.758e-07, -1.0, -9.131e-07, -5.758e-07, -1.0, -9.131e-07, -5.758e-07, 1.0, -9.443e-07, 1.727e-06, 1.0, -9.443e-07, 1.727e-06, 1.0, -9.443e-07, 1.727e-06, 1.0, -9.443e-07, 1.727e-06, 0.0, -1.0, -1.957e-07, 0.0, -1.0, -1.957e-07, 0.0, -1.0, -1.957e-07, 0.0, -1.0, -1.957e-07, 0.0, -1.0, 3.913e-07, 0.0, -1.0, 3.913e-07, 0.0, -1.0, 3.913e-07, 0.0, -1.0, 3.913e-07, 0.0, -2.642e-07, 1.0, 0.0, -2.642e-07, 1.0, 0.0, -2.642e-07, 1.0, 0.0, -2.642e-07, 1.0, 0.0, -2.642e-07, 1.0, 0.0, -2.642e-07, 1.0, 0.0, -2.642e-07, 1.0, 0.0, -2.642e-07, 1.0, 0.0, -2.642e-07, 1.0, 0.0, -2.642e-07, 1.0, 0.0, -2.642e-07, 1.0, 0.0, -2.642e-07, 1.0, 0.0, -2.642e-07, 1.0, 0.0, -2.642e-07, 1.0, 0.0, -2.642e-07, 1.0, 0.0, -2.642e-07, 1.0, 0.0, -2.642e-07, 1.0, 0.0, -2.642e-07, 1.0, 0.0, -2.642e-07, 1.0, 0.0, -2.642e-07, 1.0, 0.0, -2.642e-07, 1.0, 0.0, -2.642e-07, 1.0, 0.0, -2.642e-07, 1.0, 0.0, -2.642e-07, 1.0, -1.0, -4.824e-07, 8.801e-07, -1.0, -4.824e-07, 8.801e-07, -1.0, -4.824e-07, 8.801e-07, -1.0, -4.824e-07, 8.801e-07, -1.0, -1.962e-07, 1.956e-07, -1.0, -1.962e-07, 1.956e-07, -1.0, -1.962e-07, 1.956e-07, -1.0, -1.962e-07, 1.956e-07, 1.0, -3.769e-07, 1.267e-06, 1.0, -3.769e-07, 1.267e-06, 1.0, -3.769e-07, 1.267e-06, 1.0, -3.769e-07, 1.267e-06, 1.0, -1.256e-06, 7.678e-07, 1.0, -1.256e-06, 7.678e-07, 1.0, -1.256e-06, 7.678e-07, 1.0, -1.256e-06, 7.678e-07, 1.0, -2.289e-07, 5.758e-07, 1.0, -2.289e-07, 5.758e-07, 1.0, -2.289e-07, 5.758e-07, 1.0, -2.289e-07, 5.758e-07, 1.0, -3.815e-07, -1.919e-07, 1.0, -3.815e-07, -1.919e-07, 1.0, -3.815e-07, -1.919e-07, 1.0, -3.815e-07, -1.919e-07, 1.0, -4.638e-07, -4.607e-07, 1.0, -4.638e-07, -4.607e-07, 1.0, -4.638e-07, -4.607e-07, 1.0, -4.638e-07, -4.607e-07, 1.0, -1.16e-06, -1.152e-06, 1.0, -1.16e-06, -1.152e-06, 1.0, -1.16e-06, -1.152e-06, 1.0, -1.16e-06, -1.152e-06, -1.0, -4.911e-07, -7.823e-07, -1.0, -4.911e-07, -7.823e-07, -1.0, -4.911e-07, -7.823e-07, -1.0, -4.911e-07, -7.823e-07, -1.0, -1.326e-06, 1.909e-06, -1.0, -1.326e-06, 1.909e-06, -1.0, -1.326e-06, 1.909e-06, -1.0, -1.326e-06, 1.909e-06, -1.0, -8.969e-07, 1.363e-06, -1.0, -8.969e-07, 1.363e-06, -1.0, -8.969e-07, 1.363e-06, -1.0, -8.969e-07, 1.363e-06, -1.0, -1.095e-06, -2.61e-13, -1.0, -1.095e-06, -2.61e-13, -1.0, -1.095e-06, -2.61e-13, -1.0, -1.095e-06, -2.61e-13])] * 3)])

# ---- objects
ob_s_mod_map02_base_1_002_01_col1_um01 = bpy.data.objects.new('S_mod_map02_base+1_002_01_COL1_UM01', me_s_mod_map02_base_1_002_01_col1_um01)

# ---- transforms, parenting, visibility, modifiers, constraints
ob_s_mod_map02_base_1_002_01_col1_um01.location = (0.0, 0.0, 0.0)

# ---- collection membership
col_s_mod_map02_base_1_002_01.objects.link(ob_s_mod_map02_base_1_002_01_col1_um01)

# ---- scene / render settings (as saved in the file)
scene.frame_start = 1; scene.frame_end = 250; scene.frame_set(1)
scene.render.engine = 'BLENDER_EEVEE_NEXT'
scene.render.fps = 30
scene.render.filter_size = 0.0
scene.render.bake_bias = 0.0
scene.render.bake_samples = 0
scene.cycles.samples = 64
scene.cycles.sampling_pattern = 'TABULATED_SOBOL'
scene.eevee.use_taa_reprojection = False
scene.eevee.use_volume_custom_range = False
scene.eevee.fast_gi_thickness_far = 0.0
bpy.context.view_layer.update()

# ---- added for rendering (the .blend has no active camera and no usable light): camera, sun + grey world if the file has none
cam_auto = bpy.data.cameras.new('AutoCamera')
cam_auto.lens = 50.0
cam_auto.sensor_width = 36.0
cam_auto.clip_end = 1000.0
ob_auto_camera = bpy.data.objects.new('AutoCamera', cam_auto)
scene.collection.objects.link(ob_auto_camera)
ob_auto_camera.location = (4.43873, -6.44834, 4.07809)
ob_auto_camera.rotation_euler = (1.09748, -7.21219e-08, 0.694738)
scene.camera = ob_auto_camera
light_auto_sun = bpy.data.lights.new('AutoSun', 'SUN')
light_auto_sun.energy = 3.0
light_auto_sun.angle = 0.0523599
ob_auto_sun = bpy.data.objects.new('AutoSun', light_auto_sun)
scene.collection.objects.link(ob_auto_sun)
ob_auto_sun.rotation_euler = (0.872665, 0.174533, 0.523599)
if scene.world is None:
    world_auto = bpy.data.worlds.new('AutoWorld')
    world_auto.color = (0.3, 0.3, 0.3)
    scene.world = world_auto
bpy.context.view_layer.update()
